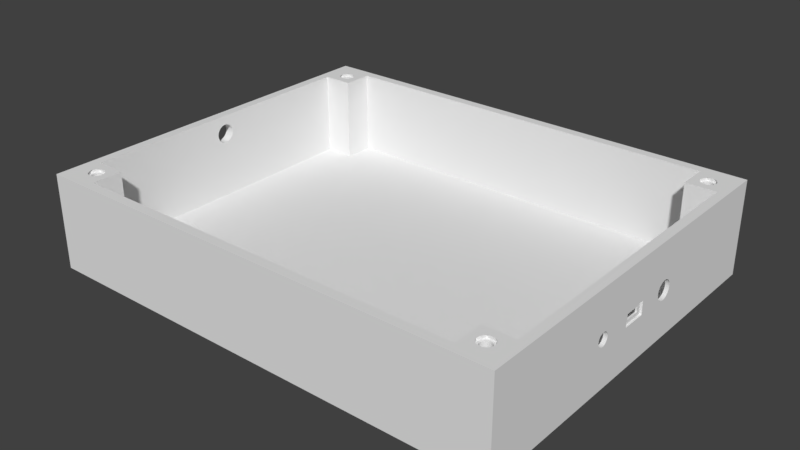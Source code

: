 # Source: body.blend  (saved by Blender 2.77.0; exported with 4.5.12 LTS)
import bpy
from mathutils import Matrix  # noqa: F401  (used for matrix-valued properties, if any)

bpy.ops.wm.read_factory_settings(use_empty=True)
scene = bpy.context.scene
scene.name = 'Scene'

# ---- collections
col_collection_1 = bpy.data.collections.new('Collection 1'); scene.collection.children.link(col_collection_1)

# ---- world
world_world = bpy.data.worlds.new('World'); scene.world = world_world
world_world.color = (0.05088, 0.05088, 0.05088)
world_world.use_sun_shadow = False
world_world.sun_shadow_jitter_overblur = 0.0
world_world.cycles.sampling_method = 'MANUAL'

# ---- meshes
me_cube_012 = bpy.data.meshes.new('Cube.012')
me_cube_012.from_pydata([(0.1167, 0.3221, 0.9276), (0.06706, 0.3371, -1.0), (0.06706, 0.3371, 0.9276), (0.05925, 0.3379, 0.9276), (0.2194, 0.2625, 0.9276), (0.1315, 0.3176, -1.0), (0.1315, 0.3176, 0.9276), (0.3437, 0.0009153, 0.9276), (-0.2858, -0.191, 0.9276), (-0.2858, -0.191, -1.0), (-0.2431, -0.2431, 0.9276), (-0.2626, -0.2193, 0.9276), (-0.2431, -0.2431, -1.0), (0.338, -0.05871, 0.9276), (0.3371, -0.06706, 0.9276), (0.3371, -0.06706, -1.0), (-0.2205, -0.2616, 0.9276), (-0.2968, -0.1704, 0.9276), (-0.191, -0.2858, 0.9276), (-0.191, -0.2858, -1.0), (-0.1315, -0.3176, 0.9276), (-0.1717, -0.2961, 0.9276), (-0.1315, -0.3176, -1.0), (0.1714, -0.2963, 0.9276), (0.191, -0.2858, 0.9276), (0.191, -0.2858, -1.0), (0.3371, 0.06706, 0.9276), (0.3378, 0.06051, 0.9276), (0.3371, 0.06706, -1.0), (0.06706, -0.3371, 0.9276), (0.06706, -0.3371, -1.0), (0.1173, -0.3219, 0.9276), (0.1315, -0.3176, 0.9276), (0.1315, -0.3176, -1.0), (0.3176, 0.1315, 0.9276), (0.3217, 0.1181, 0.9276), (0.3176, 0.1315, -1.0), (0.3438, -3.985e-08, 0.9276), (0.3438, -3.985e-08, -1.0), (-0.3371, -0.06706, 0.9276), (-0.3371, -0.06706, -1.0), (-0.3176, -0.1315, 0.9276), (-0.3222, -0.1163, 0.9276), (-0.3176, -0.1315, -1.0), (-0.3438, 2.661e-07, -1.0), (0.175, 0.4822, 0.9968), (0.2777, 0.4822, 0.989), (0.08468, 0.4822, 0.989), (-0.0001724, 0.4822, 0.989), (0.175, 0.4822, 0.989), (0.08468, 0.4822, 0.9657), (-0.0001724, 0.4822, 0.9657), (0.175, 0.4822, 0.9657), (0.2777, 0.4822, 0.9657), (-0.0001724, 0.4734, 0.9276), (0.08188, 0.4662, 0.9276), (0.1614, 0.4449, 0.9276), (0.2361, 0.4101, 0.9276), (-0.0001724, 0.4822, 0.9292), (0.08468, 0.4822, 0.9305), (0.175, 0.4822, 0.9346), (0.2777, 0.4822, 0.9424), (-0.0001724, 0.4822, 0.9424), (0.08468, 0.4822, 0.9424), (0.175, 0.4822, 0.9424), (-0.3438, 2.661e-07, 0.9276), (-0.1753, 0.4822, 0.9968), (-0.278, 0.4822, 0.989), (-0.08503, 0.4822, 0.989), (-0.1753, 0.4822, 0.989), (-0.08503, 0.4822, 0.9657), (-0.1753, 0.4822, 0.9657), (-0.278, 0.4822, 0.9657), (-0.08222, 0.4662, 0.9276), (-0.1618, 0.4449, 0.9276), (-0.2364, 0.4101, 0.9276), (-0.08503, 0.4822, 0.9305), (-0.1753, 0.4822, 0.9346), (-0.278, 0.4822, 0.9424), (-0.08503, 0.4822, 0.9424), (-0.1753, 0.4822, 0.9424), (0.191, 0.2858, 0.9276), (0.191, 0.2858, -1.0), (-3.015e-08, 0.3437, -1.0), (-0.3294, 0.3932, 0.9968), (-0.3745, 0.315, 0.989), (-0.4169, 0.2415, 0.989), (-0.3294, 0.3932, 0.989), (-0.3745, 0.315, 0.9657), (-0.4169, 0.2415, 0.9657), (-0.3294, 0.3932, 0.9657), (-0.4094, 0.2372, 0.9276), (-0.3621, 0.3046, 0.9276), (-0.3039, 0.3629, 0.9276), (-0.4169, 0.2415, 0.9292), (-0.3745, 0.315, 0.9305), (-0.3294, 0.3932, 0.9346), (-0.4169, 0.2415, 0.9424), (-0.3745, 0.315, 0.9424), (-0.3294, 0.3932, 0.9424), (-3.015e-08, 0.3437, 0.9276), (-0.5045, 0.08985, 0.9968), (-0.5559, 0.0009152, 0.989), (-0.4594, 0.1681, 0.989), (-0.5045, 0.08985, 0.989), (-0.4594, 0.1681, 0.9657), (-0.5045, 0.08985, 0.9657), (-0.5559, 0.0009152, 0.9657), (-0.4442, 0.1625, 0.9276), (-0.4655, 0.08296, 0.9276), (-0.4727, 0.0009152, 0.9276), (-0.4594, 0.1681, 0.9305), (-0.5045, 0.08985, 0.9346), (-0.5559, 0.0009152, 0.9424), (-0.4594, 0.1681, 0.9424), (-0.5045, 0.08985, 0.9424), (-0.5045, -0.08802, 0.9968), (-0.4594, -0.1662, 0.989), (-0.4169, -0.2397, 0.989), (-0.5045, -0.08802, 0.989), (-0.4594, -0.1662, 0.9657), (-0.4169, -0.2397, 0.9657), (-0.5045, -0.08802, 0.9657), (-0.4094, -0.2353, 0.9276), (-0.4442, -0.1607, 0.9276), (-0.4655, -0.08113, 0.9276), (-0.4169, -0.2397, 0.9292), (-0.4594, -0.1662, 0.9305), (-0.5045, -0.08802, 0.9346), (-0.4169, -0.2397, 0.9424), (-0.4594, -0.1662, 0.9424), (-0.5045, -0.08802, 0.9424), (-0.3294, -0.3914, 0.9968), (-0.278, -0.4803, 0.989), (-0.3745, -0.3132, 0.989), (-0.3294, -0.3914, 0.989), (-0.3745, -0.3132, 0.9657), (-0.3294, -0.3914, 0.9657), (-0.278, -0.4803, 0.9657), (-0.3621, -0.3028, 0.9276), (-0.3039, -0.361, 0.9276), (-0.2364, -0.4083, 0.9276), (-0.3745, -0.3132, 0.9305), (-0.3294, -0.3914, 0.9346), (-0.278, -0.4803, 0.9424), (-0.3745, -0.3132, 0.9424), (-0.3294, -0.3914, 0.9424), (-0.1753, -0.4803, 0.9968), (-0.08503, -0.4803, 0.989), (-0.0001724, -0.4803, 0.989), (-0.1753, -0.4803, 0.989), (-0.08503, -0.4803, 0.9657), (-0.0001724, -0.4803, 0.9657), (-0.1753, -0.4803, 0.9657), (-0.0001724, -0.4716, 0.9276), (-0.08222, -0.4644, 0.9276), (-0.1618, -0.4431, 0.9276), (-0.0001724, -0.4803, 0.9292), (-0.08503, -0.4803, 0.9305), (-0.1753, -0.4803, 0.9346), (-0.0001724, -0.4803, 0.9424), (-0.08503, -0.4803, 0.9424), (-0.1753, -0.4803, 0.9424), (0.175, -0.4803, 0.9968), (0.2777, -0.4803, 0.989), (0.08468, -0.4803, 0.989), (0.175, -0.4803, 0.989), (0.08468, -0.4803, 0.9657), (0.175, -0.4803, 0.9657), (0.2777, -0.4803, 0.9657), (0.08188, -0.4644, 0.9276), (0.1614, -0.4431, 0.9276), (0.2361, -0.4083, 0.9276), (0.08468, -0.4803, 0.9305), (0.175, -0.4803, 0.9346), (0.2777, -0.4803, 0.9424), (0.08468, -0.4803, 0.9424), (0.175, -0.4803, 0.9424), (0.329, -0.3914, 0.9968), (0.3742, -0.3132, 0.989), (0.4166, -0.2397, 0.989), (0.329, -0.3914, 0.989), (0.3742, -0.3132, 0.9657), (0.4166, -0.2397, 0.9657), (0.329, -0.3914, 0.9657), (0.409, -0.2353, 0.9276), (0.3618, -0.3028, 0.9276), (0.3035, -0.361, 0.9276), (0.4166, -0.2397, 0.9292), (0.3742, -0.3132, 0.9305), (0.329, -0.3914, 0.9346), (0.4166, -0.2397, 0.9424), (0.3742, -0.3132, 0.9424), (0.329, -0.3914, 0.9424), (0.5042, -0.08802, 0.9968), (0.5555, 0.0009153, 0.989), (0.459, -0.1662, 0.989), (0.5042, -0.08802, 0.989), (0.459, -0.1662, 0.9657), (0.5042, -0.08802, 0.9657), (0.5555, 0.0009153, 0.9657), (0.4438, -0.1607, 0.9276), (0.4651, -0.08113, 0.9276), (0.4723, 0.0009154, 0.9276), (0.459, -0.1662, 0.9305), (0.5042, -0.08802, 0.9346), (0.5555, 0.0009153, 0.9424), (0.459, -0.1662, 0.9424), (0.5042, -0.08802, 0.9424), (0.5042, 0.08985, 0.9968), (0.459, 0.1681, 0.989), (0.4166, 0.2415, 0.989), (0.5042, 0.08985, 0.989), (0.459, 0.1681, 0.9657), (0.4166, 0.2415, 0.9657), (0.5042, 0.08985, 0.9657), (0.409, 0.2372, 0.9276), (0.4438, 0.1625, 0.9276), (0.4651, 0.08296, 0.9276), (0.4166, 0.2415, 0.9292), (0.459, 0.1681, 0.9305), (0.5042, 0.08985, 0.9346), (0.4166, 0.2415, 0.9424), (0.459, 0.1681, 0.9424), (0.5042, 0.08985, 0.9424), (0.329, 0.3932, 0.9968), (0.3742, 0.315, 0.989), (0.329, 0.3932, 0.989), (0.3742, 0.315, 0.9657), (0.329, 0.3932, 0.9657), (0.3618, 0.3046, 0.9276), (0.3035, 0.3629, 0.9276), (0.3742, 0.315, 0.9305), (0.329, 0.3932, 0.9346), (0.3742, 0.315, 0.9424), (0.329, 0.3932, 0.9424), (-1.0, -1.0, -1.0), (-1.0, -1.0, 1.0), (-1.0, 1.0, -1.0), (-1.0, 1.0, 1.0), (1.0, -1.0, -1.0), (1.0, -1.0, 1.0), (1.0, 1.0, -1.0), (1.0, 1.0, 1.0), (-0.2472, 0.4287, 1.0), (0.2858, 0.191, -1.0), (-0.3177, 0.3793, 1.0), (-0.3643, 0.3327, 1.0), (-0.3745, 0.315, 1.0), (-0.4169, 0.2415, 1.0), (0.2858, 0.191, 0.9276), (-0.4594, 0.1681, 1.0), (-0.4696, 0.1504, 1.0), (-0.4866, 0.08669, 1.0), (0.296, 0.1719, 0.9276), (0.1706, 0.2967, 0.9276), (-0.4941, 0.0009152, 1.0), (0.2431, 0.2431, -1.0), (0.2431, 0.2431, 0.9276), (0.2616, 0.2205, 0.9276), (-0.4866, -0.08486, 1.0), (-0.06706, -0.3371, -1.0), (-0.4696, -0.1486, 1.0), (-0.4594, -0.1662, 1.0), (-0.4169, -0.2397, 1.0), (-0.06706, -0.3371, 0.9276), (-0.3745, -0.3132, 1.0), (-0.3643, -0.3309, 1.0), (-0.3177, -0.3775, 1.0), (-0.1176, -0.3218, 0.9276), (-0.2472, -0.4269, 1.0), (-0.08503, 0.4822, 1.0), (-0.1054, 0.4822, 1.0), (-0.3371, 0.06706, -1.0), (-0.1691, 0.4651, 1.0), (-0.3371, 0.06706, 0.9276), (-0.3378, 0.06045, 0.9276), (-0.3437, 0.0009152, 0.9276), (-0.191, 0.2858, -1.0), (-0.191, 0.2858, 0.9276), (-0.2431, 0.2431, -1.0), (-0.2196, 0.2624, 0.9276), (-0.1691, -0.4633, 1.0), (-0.1054, -0.4803, 1.0), (-0.08503, -0.4803, 1.0), (-0.2431, 0.2431, 0.9276), (-0.0001724, 0.4822, 1.0), (-0.338, -0.05865, 0.9276), (-0.3176, 0.1315, -1.0), (-0.3176, 0.1315, 0.9276), (-0.0001724, -0.4803, 1.0), (0.08468, 0.4822, 1.0), (0.1051, 0.4822, 1.0), (0.1688, 0.4651, 1.0), (-0.3217, 0.1179, 0.9276), (-0.06706, 0.3371, -1.0), (-0.05959, 0.3379, 0.9276), (-0.06706, 0.3371, 0.9276), (-0.0001724, 0.3437, 0.9276), (0.05957, -0.3379, 0.9276), (0.1688, -0.4633, 1.0), (0.1051, -0.4803, 1.0), (0.08468, -0.4803, 1.0), (-1.422e-07, -0.3438, -1.0), (-1.422e-07, -0.3438, 0.9276), (0.2431, -0.2431, -1.0), (0.2431, -0.2431, 0.9276), (0.2858, -0.191, -1.0), (0.2858, -0.191, 0.9276), (0.2624, -0.2195, 0.9276), (0.2468, 0.4287, 1.0), (0.3173, 0.3793, 1.0), (-0.05991, -0.3378, 0.9276), (0.364, 0.3327, 1.0), (0.3742, 0.315, 1.0), (0.3742, -0.3132, 1.0), (0.364, -0.3309, 1.0), (0.3173, -0.3775, 1.0), (0.2468, -0.4269, 1.0), (0.4166, 0.2415, 1.0), (0.459, 0.1681, 1.0), (-0.0001724, -0.3437, 0.9276), (0.459, -0.1662, 1.0), (0.4166, -0.2397, 1.0), (0.2203, -0.2618, 0.9276), (0.4692, 0.1504, 1.0), (0.4863, 0.08669, 1.0), (0.4938, 0.0009153, 1.0), (0.4863, -0.08486, 1.0), (-0.2858, 0.191, -1.0), (-0.2617, 0.2204, 0.9276), (0.4692, -0.1486, 1.0), (-0.2858, 0.191, 0.9276), (0.3176, -0.1315, -1.0), (0.3176, -0.1315, 0.9276), (0.2968, -0.1705, 0.9276), (-0.2961, 0.1718, 0.9276), (0.3222, -0.1164, 0.9276), (-0.1315, 0.3176, -1.0), (-0.1315, 0.3176, 0.9276), (-0.1709, 0.2966, 0.9276), (-0.117, 0.322, 0.9276)], [], [(255, 81, 4, 231, 57), (295, 297, 341, 339, 338), (324, 24, 23, 172, 187), (240, 38, 28, 36, 245, 257, 82, 5, 1, 83, 295, 338, 278, 280, 329, 288, 273, 44, 238, 242), (305, 306, 309, 308, 307), (338, 339, 340, 279, 278), (16, 10, 11, 139, 140), (11, 8, 17, 123, 139), (25, 24, 324, 306, 305), (337, 334, 335, 185, 201), (273, 275, 276, 277, 65, 44), (307, 308, 335, 334, 333), (3, 2, 0, 56, 55), (278, 279, 281, 285, 280), (17, 41, 42, 124, 123), (335, 308, 309, 186, 185), (277, 276, 109, 110), (40, 39, 42, 41, 43), (329, 332, 336, 289, 288), (23, 32, 31, 171, 172), (312, 265, 269, 156, 155), (4, 258, 259, 230, 231), (294, 289, 336, 91, 108), (82, 81, 255, 6, 5), (12, 10, 16, 18, 19), (288, 289, 294, 275, 273), (287, 65, 277, 110, 125), (257, 258, 4, 81, 82), (45, 292, 291, 47, 49), (46, 45, 49), (47, 48, 51, 50), (49, 47, 50, 52), (46, 49, 52, 53), (54, 55, 59, 58), (55, 56, 60, 59), (56, 57, 61, 60), (58, 59, 63, 62), (59, 60, 64, 63), (60, 61, 64), (62, 63, 50, 51), (63, 64, 52, 50), (64, 61, 53, 52), (321, 312, 155, 154), (280, 285, 330, 332, 329), (35, 26, 27, 218, 217), (66, 67, 69), (48, 68, 70, 51), (68, 69, 71, 70), (69, 67, 72, 71), (73, 54, 58, 76), (74, 73, 76, 77), (75, 74, 77, 78), (76, 58, 62, 79), (77, 76, 79, 80), (78, 77, 80), (79, 62, 51, 70), (80, 79, 70, 71), (78, 80, 71, 72), (13, 14, 337, 201, 202), (254, 34, 35, 217, 216), (333, 334, 337, 14, 15), (281, 279, 340, 75, 93), (84, 247, 248, 85, 87), (67, 84, 87), (85, 86, 89, 88), (87, 85, 88, 90), (67, 87, 90, 72), (91, 92, 95, 94), (92, 93, 96, 95), (93, 75, 78, 96), (94, 95, 98, 97), (95, 96, 99, 98), (96, 78, 99), (97, 98, 88, 89), (98, 99, 90, 88), (99, 78, 72, 90), (30, 29, 31, 32, 33), (38, 37, 7, 27, 26, 28), (101, 102, 104), (86, 103, 105, 89), (103, 104, 106, 105), (104, 102, 107, 106), (108, 91, 94, 111), (109, 108, 111, 112), (110, 109, 112, 113), (111, 94, 97, 114), (112, 111, 114, 115), (113, 112, 115), (114, 97, 89, 105), (115, 114, 105, 106), (113, 115, 106, 107), (42, 39, 287, 125, 124), (245, 250, 259, 258, 257), (296, 298, 54, 73), (1, 2, 3, 100, 83), (116, 262, 263, 117, 119), (102, 116, 119), (117, 118, 121, 120), (119, 117, 120, 122), (102, 119, 122, 107), (123, 124, 127, 126), (124, 125, 128, 127), (125, 110, 113, 128), (126, 127, 130, 129), (127, 128, 131, 130), (128, 113, 131), (129, 130, 120, 121), (130, 131, 122, 120), (131, 113, 107, 122), (36, 34, 254, 250, 245), (83, 100, 298, 296, 297, 295), (336, 332, 330, 92, 91), (132, 133, 135), (118, 134, 136, 121), (134, 135, 137, 136), (135, 133, 138, 137), (139, 123, 126, 142), (140, 139, 142, 143), (141, 140, 143, 144), (142, 126, 129, 145), (143, 142, 145, 146), (144, 143, 146), (145, 129, 121, 136), (146, 145, 136, 137), (144, 146, 137, 138), (21, 18, 16, 140, 141), (7, 37, 13, 202, 203), (276, 275, 294, 108, 109), (261, 265, 312, 321, 304, 303), (147, 283, 284, 148, 150), (133, 147, 150), (148, 149, 152, 151), (150, 148, 151, 153), (133, 150, 153, 138), (154, 155, 158, 157), (155, 156, 159, 158), (156, 141, 144, 159), (157, 158, 161, 160), (158, 159, 162, 161), (159, 144, 162), (160, 161, 151, 152), (161, 162, 153, 151), (162, 144, 138, 153), (298, 100, 3, 55, 54), (0, 6, 255, 57, 56), (28, 26, 35, 34, 36), (5, 6, 0, 2, 1), (163, 164, 166), (149, 165, 167, 152), (165, 166, 168, 167), (166, 164, 169, 168), (170, 154, 157, 173), (171, 170, 173, 174), (172, 171, 174, 175), (173, 157, 160, 176), (174, 173, 176, 177), (175, 174, 177), (176, 160, 152, 167), (177, 176, 167, 168), (175, 177, 168, 169), (340, 339, 341, 74, 75), (19, 18, 21, 20, 22), (299, 304, 321, 154, 170), (178, 316, 315, 179, 181), (164, 178, 181), (179, 180, 183, 182), (181, 179, 182, 184), (164, 181, 184, 169), (185, 186, 189, 188), (186, 187, 190, 189), (187, 172, 175, 190), (188, 189, 192, 191), (189, 190, 193, 192), (190, 175, 193), (191, 192, 182, 183), (192, 193, 184, 182), (193, 175, 169, 184), (43, 41, 17, 8, 9), (269, 20, 21, 141, 156), (44, 65, 287, 39, 40), (194, 195, 197), (180, 196, 198, 183), (196, 197, 199, 198), (197, 195, 200, 199), (201, 185, 188, 204), (202, 201, 204, 205), (203, 202, 205, 206), (204, 188, 191, 207), (205, 204, 207, 208), (206, 205, 208), (207, 191, 183, 198), (208, 207, 198, 199), (206, 208, 199, 200), (33, 32, 23, 24, 25), (330, 285, 281, 93, 92), (27, 7, 203, 218), (209, 325, 320, 210, 212), (195, 209, 212), (210, 211, 214, 213), (212, 210, 213, 215), (195, 212, 215, 200), (216, 217, 220, 219), (217, 218, 221, 220), (218, 203, 206, 221), (219, 220, 223, 222), (220, 221, 224, 223), (221, 206, 224), (222, 223, 213, 214), (223, 224, 215, 213), (224, 206, 200, 215), (15, 14, 13, 37, 38), (22, 20, 269, 265, 261), (309, 306, 324, 187, 186), (225, 46, 227), (211, 226, 228, 214), (226, 227, 229, 228), (227, 46, 53, 229), (230, 216, 219, 232), (231, 230, 232, 233), (57, 231, 233, 61), (232, 219, 222, 234), (233, 232, 234, 235), (61, 233, 235), (234, 222, 214, 228), (235, 234, 228, 229), (61, 235, 229, 53), (237, 239, 238, 236), (239, 243, 242, 238), (243, 241, 240, 242), (241, 237, 236, 240), (236, 238, 44, 40, 43, 9, 12, 19, 22, 261, 303, 30, 33, 25, 305, 307, 333, 15, 38, 240), (241, 243, 327, 328, 331, 322, 323, 315, 316, 317, 318, 300, 301, 302, 290, 284, 283, 282, 270, 268, 267, 266, 264, 263, 262, 260, 256, 239, 237), (239, 256, 253, 252, 251, 249, 248, 247, 246, 244, 274, 272, 271, 286, 291, 292, 293, 310, 311, 313, 314, 319, 320, 325, 326, 327, 243), (341, 297, 296, 73, 74), (31, 29, 299, 170, 171), (271, 68, 48, 286), (300, 163, 301), (268, 132, 267), (322, 196, 180, 323), (253, 101, 252), (301, 163, 166, 165, 302), (259, 250, 254, 216, 230), (303, 304, 299, 29, 30), (318, 164, 163, 300), (251, 103, 86, 249), (270, 133, 132, 268), (313, 225, 227, 226, 314), (327, 195, 194, 328), (293, 45, 46, 310), (283, 147, 282), (249, 86, 85, 248), (316, 178, 317), (331, 194, 197, 196, 322), (323, 180, 179, 315), (286, 48, 47, 291), (328, 194, 331), (260, 116, 102, 256), (310, 46, 225, 311), (274, 66, 272), (302, 165, 149, 290), (256, 102, 101, 253), (292, 45, 293), (314, 226, 211, 319), (272, 66, 69, 68, 271), (326, 209, 195, 327), (325, 209, 326), (262, 116, 260), (9, 8, 11, 10, 12), (311, 225, 313), (246, 84, 67, 244), (317, 178, 164, 318), (264, 118, 117, 263), (290, 149, 148, 284), (247, 84, 246), (244, 67, 66, 274), (252, 101, 104, 103, 251), (266, 134, 118, 264), (267, 132, 135, 134, 266), (319, 211, 210, 320), (282, 147, 133, 270)])
me_cube_012.use_remesh_preserve_volume = False
me_cube_012.use_remesh_preserve_attributes = False
me_cube_012.use_mirror_vertex_groups = False
me_cube_012.update()
me_cube_011 = bpy.data.meshes.new('Cube.011')
me_cube_011.from_pydata([(0.1167, 0.3221, 0.9276), (0.06706, 0.3371, -1.0), (0.06706, 0.3371, 0.9276), (0.05925, 0.3379, 0.9276), (0.2194, 0.2625, 0.9276), (0.1315, 0.3176, -1.0), (0.1315, 0.3176, 0.9276), (0.3437, 0.0009153, 0.9276), (-0.2858, -0.191, 0.9276), (-0.2858, -0.191, -1.0), (-0.2431, -0.2431, 0.9276), (-0.2626, -0.2193, 0.9276), (-0.2431, -0.2431, -1.0), (0.338, -0.05871, 0.9276), (0.3371, -0.06706, 0.9276), (0.3371, -0.06706, -1.0), (-0.2205, -0.2616, 0.9276), (-0.2968, -0.1704, 0.9276), (-0.191, -0.2858, 0.9276), (-0.191, -0.2858, -1.0), (-0.1315, -0.3176, 0.9276), (-0.1717, -0.2961, 0.9276), (-0.1315, -0.3176, -1.0), (0.1714, -0.2963, 0.9276), (0.191, -0.2858, 0.9276), (0.191, -0.2858, -1.0), (0.3371, 0.06706, 0.9276), (0.3378, 0.06051, 0.9276), (0.3371, 0.06706, -1.0), (0.06706, -0.3371, 0.9276), (0.06706, -0.3371, -1.0), (0.1173, -0.3219, 0.9276), (0.1315, -0.3176, 0.9276), (0.1315, -0.3176, -1.0), (0.3176, 0.1315, 0.9276), (0.3217, 0.1181, 0.9276), (0.3176, 0.1315, -1.0), (0.3438, -3.985e-08, 0.9276), (0.3438, -3.985e-08, -1.0), (-0.3371, -0.06706, 0.9276), (-0.3371, -0.06706, -1.0), (-0.3176, -0.1315, 0.9276), (-0.3222, -0.1163, 0.9276), (-0.3176, -0.1315, -1.0), (-0.3438, 2.661e-07, -1.0), (0.175, 0.4822, 0.9968), (0.2777, 0.4822, 0.989), (0.08468, 0.4822, 0.989), (-0.0001724, 0.4822, 0.989), (0.175, 0.4822, 0.989), (0.08468, 0.4822, 0.9657), (-0.0001724, 0.4822, 0.9657), (0.175, 0.4822, 0.9657), (0.2777, 0.4822, 0.9657), (-0.0001724, 0.4734, 0.9276), (0.08188, 0.4662, 0.9276), (0.1614, 0.4449, 0.9276), (0.2361, 0.4101, 0.9276), (-0.0001724, 0.4822, 0.9292), (0.08468, 0.4822, 0.9305), (0.175, 0.4822, 0.9346), (0.2777, 0.4822, 0.9424), (-0.0001724, 0.4822, 0.9424), (0.08468, 0.4822, 0.9424), (0.175, 0.4822, 0.9424), (-0.3438, 2.661e-07, 0.9276), (-0.1753, 0.4822, 0.9968), (-0.278, 0.4822, 0.989), (-0.08503, 0.4822, 0.989), (-0.1753, 0.4822, 0.989), (-0.08503, 0.4822, 0.9657), (-0.1753, 0.4822, 0.9657), (-0.278, 0.4822, 0.9657), (-0.08222, 0.4662, 0.9276), (-0.1618, 0.4449, 0.9276), (-0.2364, 0.4101, 0.9276), (-0.08503, 0.4822, 0.9305), (-0.1753, 0.4822, 0.9346), (-0.278, 0.4822, 0.9424), (-0.08503, 0.4822, 0.9424), (-0.1753, 0.4822, 0.9424), (0.191, 0.2858, 0.9276), (0.191, 0.2858, -1.0), (-3.015e-08, 0.3437, -1.0), (-0.3294, 0.3932, 0.9968), (-0.3745, 0.315, 0.989), (-0.4169, 0.2415, 0.989), (-0.3294, 0.3932, 0.989), (-0.3745, 0.315, 0.9657), (-0.4169, 0.2415, 0.9657), (-0.3294, 0.3932, 0.9657), (-0.4094, 0.2372, 0.9276), (-0.3621, 0.3046, 0.9276), (-0.3039, 0.3629, 0.9276), (-0.4169, 0.2415, 0.9292), (-0.3745, 0.315, 0.9305), (-0.3294, 0.3932, 0.9346), (-0.4169, 0.2415, 0.9424), (-0.3745, 0.315, 0.9424), (-0.3294, 0.3932, 0.9424), (-3.015e-08, 0.3437, 0.9276), (-0.5045, 0.08985, 0.9968), (-0.5559, 0.0009152, 0.989), (-0.4594, 0.1681, 0.989), (-0.5045, 0.08985, 0.989), (-0.4594, 0.1681, 0.9657), (-0.5045, 0.08985, 0.9657), (-0.5559, 0.0009152, 0.9657), (-0.4442, 0.1625, 0.9276), (-0.4655, 0.08296, 0.9276), (-0.4727, 0.0009152, 0.9276), (-0.4594, 0.1681, 0.9305), (-0.5045, 0.08985, 0.9346), (-0.5559, 0.0009152, 0.9424), (-0.4594, 0.1681, 0.9424), (-0.5045, 0.08985, 0.9424), (-0.5045, -0.08802, 0.9968), (-0.4594, -0.1662, 0.989), (-0.4169, -0.2397, 0.989), (-0.5045, -0.08802, 0.989), (-0.4594, -0.1662, 0.9657), (-0.4169, -0.2397, 0.9657), (-0.5045, -0.08802, 0.9657), (-0.4094, -0.2353, 0.9276), (-0.4442, -0.1607, 0.9276), (-0.4655, -0.08113, 0.9276), (-0.4169, -0.2397, 0.9292), (-0.4594, -0.1662, 0.9305), (-0.5045, -0.08802, 0.9346), (-0.4169, -0.2397, 0.9424), (-0.4594, -0.1662, 0.9424), (-0.5045, -0.08802, 0.9424), (-0.3294, -0.3914, 0.9968), (-0.278, -0.4803, 0.989), (-0.3745, -0.3132, 0.989), (-0.3294, -0.3914, 0.989), (-0.3745, -0.3132, 0.9657), (-0.3294, -0.3914, 0.9657), (-0.278, -0.4803, 0.9657), (-0.3621, -0.3028, 0.9276), (-0.3039, -0.361, 0.9276), (-0.2364, -0.4083, 0.9276), (-0.3745, -0.3132, 0.9305), (-0.3294, -0.3914, 0.9346), (-0.278, -0.4803, 0.9424), (-0.3745, -0.3132, 0.9424), (-0.3294, -0.3914, 0.9424), (-0.1753, -0.4803, 0.9968), (-0.08503, -0.4803, 0.989), (-0.0001724, -0.4803, 0.989), (-0.1753, -0.4803, 0.989), (-0.08503, -0.4803, 0.9657), (-0.0001724, -0.4803, 0.9657), (-0.1753, -0.4803, 0.9657), (-0.0001724, -0.4716, 0.9276), (-0.08222, -0.4644, 0.9276), (-0.1618, -0.4431, 0.9276), (-0.0001724, -0.4803, 0.9292), (-0.08503, -0.4803, 0.9305), (-0.1753, -0.4803, 0.9346), (-0.0001724, -0.4803, 0.9424), (-0.08503, -0.4803, 0.9424), (-0.1753, -0.4803, 0.9424), (0.175, -0.4803, 0.9968), (0.2777, -0.4803, 0.989), (0.08468, -0.4803, 0.989), (0.175, -0.4803, 0.989), (0.08468, -0.4803, 0.9657), (0.175, -0.4803, 0.9657), (0.2777, -0.4803, 0.9657), (0.08188, -0.4644, 0.9276), (0.1614, -0.4431, 0.9276), (0.2361, -0.4083, 0.9276), (0.08468, -0.4803, 0.9305), (0.175, -0.4803, 0.9346), (0.2777, -0.4803, 0.9424), (0.08468, -0.4803, 0.9424), (0.175, -0.4803, 0.9424), (0.329, -0.3914, 0.9968), (0.3742, -0.3132, 0.989), (0.4166, -0.2397, 0.989), (0.329, -0.3914, 0.989), (0.3742, -0.3132, 0.9657), (0.4166, -0.2397, 0.9657), (0.329, -0.3914, 0.9657), (0.409, -0.2353, 0.9276), (0.3618, -0.3028, 0.9276), (0.3035, -0.361, 0.9276), (0.4166, -0.2397, 0.9292), (0.3742, -0.3132, 0.9305), (0.329, -0.3914, 0.9346), (0.4166, -0.2397, 0.9424), (0.3742, -0.3132, 0.9424), (0.329, -0.3914, 0.9424), (0.5042, -0.08802, 0.9968), (0.5555, 0.0009153, 0.989), (0.459, -0.1662, 0.989), (0.5042, -0.08802, 0.989), (0.459, -0.1662, 0.9657), (0.5042, -0.08802, 0.9657), (0.5555, 0.0009153, 0.9657), (0.4438, -0.1607, 0.9276), (0.4651, -0.08113, 0.9276), (0.4723, 0.0009154, 0.9276), (0.459, -0.1662, 0.9305), (0.5042, -0.08802, 0.9346), (0.5555, 0.0009153, 0.9424), (0.459, -0.1662, 0.9424), (0.5042, -0.08802, 0.9424), (0.5042, 0.08985, 0.9968), (0.459, 0.1681, 0.989), (0.4166, 0.2415, 0.989), (0.5042, 0.08985, 0.989), (0.459, 0.1681, 0.9657), (0.4166, 0.2415, 0.9657), (0.5042, 0.08985, 0.9657), (0.409, 0.2372, 0.9276), (0.4438, 0.1625, 0.9276), (0.4651, 0.08296, 0.9276), (0.4166, 0.2415, 0.9292), (0.459, 0.1681, 0.9305), (0.5042, 0.08985, 0.9346), (0.4166, 0.2415, 0.9424), (0.459, 0.1681, 0.9424), (0.5042, 0.08985, 0.9424), (0.329, 0.3932, 0.9968), (0.3742, 0.315, 0.989), (0.329, 0.3932, 0.989), (0.3742, 0.315, 0.9657), (0.329, 0.3932, 0.9657), (0.3618, 0.3046, 0.9276), (0.3035, 0.3629, 0.9276), (0.3742, 0.315, 0.9305), (0.329, 0.3932, 0.9346), (0.3742, 0.315, 0.9424), (0.329, 0.3932, 0.9424), (-1.0, -1.0, -1.0), (-1.0, -1.0, 1.0), (-1.0, 1.0, -1.0), (-1.0, 1.0, 1.0), (1.0, -1.0, -1.0), (1.0, -1.0, 1.0), (1.0, 1.0, -1.0), (1.0, 1.0, 1.0), (-0.2472, 0.4287, 1.0), (0.2858, 0.191, -1.0), (-0.3177, 0.3793, 1.0), (-0.3643, 0.3327, 1.0), (-0.3745, 0.315, 1.0), (-0.4169, 0.2415, 1.0), (0.2858, 0.191, 0.9276), (-0.4594, 0.1681, 1.0), (-0.4696, 0.1504, 1.0), (-0.4866, 0.08669, 1.0), (0.296, 0.1719, 0.9276), (0.1706, 0.2967, 0.9276), (-0.4941, 0.0009152, 1.0), (0.2431, 0.2431, -1.0), (0.2431, 0.2431, 0.9276), (0.2616, 0.2205, 0.9276), (-0.4866, -0.08486, 1.0), (-0.06706, -0.3371, -1.0), (-0.4696, -0.1486, 1.0), (-0.4594, -0.1662, 1.0), (-0.4169, -0.2397, 1.0), (-0.06706, -0.3371, 0.9276), (-0.3745, -0.3132, 1.0), (-0.3643, -0.3309, 1.0), (-0.3177, -0.3775, 1.0), (-0.1176, -0.3218, 0.9276), (-0.2472, -0.4269, 1.0), (-0.08503, 0.4822, 1.0), (-0.1054, 0.4822, 1.0), (-0.3371, 0.06706, -1.0), (-0.1691, 0.4651, 1.0), (-0.3371, 0.06706, 0.9276), (-0.3378, 0.06045, 0.9276), (-0.3437, 0.0009152, 0.9276), (-0.191, 0.2858, -1.0), (-0.191, 0.2858, 0.9276), (-0.2431, 0.2431, -1.0), (-0.2196, 0.2624, 0.9276), (-0.1691, -0.4633, 1.0), (-0.1054, -0.4803, 1.0), (-0.08503, -0.4803, 1.0), (-0.2431, 0.2431, 0.9276), (-0.0001724, 0.4822, 1.0), (-0.338, -0.05865, 0.9276), (-0.3176, 0.1315, -1.0), (-0.3176, 0.1315, 0.9276), (-0.0001724, -0.4803, 1.0), (0.08468, 0.4822, 1.0), (0.1051, 0.4822, 1.0), (0.1688, 0.4651, 1.0), (-0.3217, 0.1179, 0.9276), (-0.06706, 0.3371, -1.0), (-0.05959, 0.3379, 0.9276), (-0.06706, 0.3371, 0.9276), (-0.0001724, 0.3437, 0.9276), (0.05957, -0.3379, 0.9276), (0.1688, -0.4633, 1.0), (0.1051, -0.4803, 1.0), (0.08468, -0.4803, 1.0), (-1.422e-07, -0.3438, -1.0), (-1.422e-07, -0.3438, 0.9276), (0.2431, -0.2431, -1.0), (0.2431, -0.2431, 0.9276), (0.2858, -0.191, -1.0), (0.2858, -0.191, 0.9276), (0.2624, -0.2195, 0.9276), (0.2468, 0.4287, 1.0), (0.3173, 0.3793, 1.0), (-0.05991, -0.3378, 0.9276), (0.364, 0.3327, 1.0), (0.3742, 0.315, 1.0), (0.3742, -0.3132, 1.0), (0.364, -0.3309, 1.0), (0.3173, -0.3775, 1.0), (0.2468, -0.4269, 1.0), (0.4166, 0.2415, 1.0), (0.459, 0.1681, 1.0), (-0.0001724, -0.3437, 0.9276), (0.459, -0.1662, 1.0), (0.4166, -0.2397, 1.0), (0.2203, -0.2618, 0.9276), (0.4692, 0.1504, 1.0), (0.4863, 0.08669, 1.0), (0.4938, 0.0009153, 1.0), (0.4863, -0.08486, 1.0), (-0.2858, 0.191, -1.0), (-0.2617, 0.2204, 0.9276), (0.4692, -0.1486, 1.0), (-0.2858, 0.191, 0.9276), (0.3176, -0.1315, -1.0), (0.3176, -0.1315, 0.9276), (0.2968, -0.1705, 0.9276), (-0.2961, 0.1718, 0.9276), (0.3222, -0.1164, 0.9276), (-0.1315, 0.3176, -1.0), (-0.1315, 0.3176, 0.9276), (-0.1709, 0.2966, 0.9276), (-0.117, 0.322, 0.9276)], [], [(255, 81, 4, 231, 57), (295, 297, 341, 339, 338), (324, 24, 23, 172, 187), (240, 38, 28, 36, 245, 257, 82, 5, 1, 83, 295, 338, 278, 280, 329, 288, 273, 44, 238, 242), (305, 306, 309, 308, 307), (338, 339, 340, 279, 278), (16, 10, 11, 139, 140), (11, 8, 17, 123, 139), (25, 24, 324, 306, 305), (337, 334, 335, 185, 201), (273, 275, 276, 277, 65, 44), (307, 308, 335, 334, 333), (3, 2, 0, 56, 55), (278, 279, 281, 285, 280), (17, 41, 42, 124, 123), (335, 308, 309, 186, 185), (277, 276, 109, 110), (40, 39, 42, 41, 43), (329, 332, 336, 289, 288), (23, 32, 31, 171, 172), (312, 265, 269, 156, 155), (4, 258, 259, 230, 231), (294, 289, 336, 91, 108), (82, 81, 255, 6, 5), (12, 10, 16, 18, 19), (288, 289, 294, 275, 273), (287, 65, 277, 110, 125), (257, 258, 4, 81, 82), (45, 292, 291, 47, 49), (46, 45, 49), (47, 48, 51, 50), (49, 47, 50, 52), (46, 49, 52, 53), (54, 55, 59, 58), (55, 56, 60, 59), (56, 57, 61, 60), (58, 59, 63, 62), (59, 60, 64, 63), (60, 61, 64), (62, 63, 50, 51), (63, 64, 52, 50), (64, 61, 53, 52), (321, 312, 155, 154), (280, 285, 330, 332, 329), (35, 26, 27, 218, 217), (66, 67, 69), (48, 68, 70, 51), (68, 69, 71, 70), (69, 67, 72, 71), (73, 54, 58, 76), (74, 73, 76, 77), (75, 74, 77, 78), (76, 58, 62, 79), (77, 76, 79, 80), (78, 77, 80), (79, 62, 51, 70), (80, 79, 70, 71), (78, 80, 71, 72), (13, 14, 337, 201, 202), (254, 34, 35, 217, 216), (333, 334, 337, 14, 15), (281, 279, 340, 75, 93), (84, 247, 248, 85, 87), (67, 84, 87), (85, 86, 89, 88), (87, 85, 88, 90), (67, 87, 90, 72), (91, 92, 95, 94), (92, 93, 96, 95), (93, 75, 78, 96), (94, 95, 98, 97), (95, 96, 99, 98), (96, 78, 99), (97, 98, 88, 89), (98, 99, 90, 88), (99, 78, 72, 90), (30, 29, 31, 32, 33), (38, 37, 7, 27, 26, 28), (101, 102, 104), (86, 103, 105, 89), (103, 104, 106, 105), (104, 102, 107, 106), (108, 91, 94, 111), (109, 108, 111, 112), (110, 109, 112, 113), (111, 94, 97, 114), (112, 111, 114, 115), (113, 112, 115), (114, 97, 89, 105), (115, 114, 105, 106), (113, 115, 106, 107), (42, 39, 287, 125, 124), (245, 250, 259, 258, 257), (296, 298, 54, 73), (1, 2, 3, 100, 83), (116, 262, 263, 117, 119), (102, 116, 119), (117, 118, 121, 120), (119, 117, 120, 122), (102, 119, 122, 107), (123, 124, 127, 126), (124, 125, 128, 127), (125, 110, 113, 128), (126, 127, 130, 129), (127, 128, 131, 130), (128, 113, 131), (129, 130, 120, 121), (130, 131, 122, 120), (131, 113, 107, 122), (36, 34, 254, 250, 245), (83, 100, 298, 296, 297, 295), (336, 332, 330, 92, 91), (132, 133, 135), (118, 134, 136, 121), (134, 135, 137, 136), (135, 133, 138, 137), (139, 123, 126, 142), (140, 139, 142, 143), (141, 140, 143, 144), (142, 126, 129, 145), (143, 142, 145, 146), (144, 143, 146), (145, 129, 121, 136), (146, 145, 136, 137), (144, 146, 137, 138), (21, 18, 16, 140, 141), (7, 37, 13, 202, 203), (276, 275, 294, 108, 109), (261, 265, 312, 321, 304, 303), (147, 283, 284, 148, 150), (133, 147, 150), (148, 149, 152, 151), (150, 148, 151, 153), (133, 150, 153, 138), (154, 155, 158, 157), (155, 156, 159, 158), (156, 141, 144, 159), (157, 158, 161, 160), (158, 159, 162, 161), (159, 144, 162), (160, 161, 151, 152), (161, 162, 153, 151), (162, 144, 138, 153), (298, 100, 3, 55, 54), (0, 6, 255, 57, 56), (28, 26, 35, 34, 36), (5, 6, 0, 2, 1), (163, 164, 166), (149, 165, 167, 152), (165, 166, 168, 167), (166, 164, 169, 168), (170, 154, 157, 173), (171, 170, 173, 174), (172, 171, 174, 175), (173, 157, 160, 176), (174, 173, 176, 177), (175, 174, 177), (176, 160, 152, 167), (177, 176, 167, 168), (175, 177, 168, 169), (340, 339, 341, 74, 75), (19, 18, 21, 20, 22), (299, 304, 321, 154, 170), (178, 316, 315, 179, 181), (164, 178, 181), (179, 180, 183, 182), (181, 179, 182, 184), (164, 181, 184, 169), (185, 186, 189, 188), (186, 187, 190, 189), (187, 172, 175, 190), (188, 189, 192, 191), (189, 190, 193, 192), (190, 175, 193), (191, 192, 182, 183), (192, 193, 184, 182), (193, 175, 169, 184), (43, 41, 17, 8, 9), (269, 20, 21, 141, 156), (44, 65, 287, 39, 40), (194, 195, 197), (180, 196, 198, 183), (196, 197, 199, 198), (197, 195, 200, 199), (201, 185, 188, 204), (202, 201, 204, 205), (203, 202, 205, 206), (204, 188, 191, 207), (205, 204, 207, 208), (206, 205, 208), (207, 191, 183, 198), (208, 207, 198, 199), (206, 208, 199, 200), (33, 32, 23, 24, 25), (330, 285, 281, 93, 92), (27, 7, 203, 218), (209, 325, 320, 210, 212), (195, 209, 212), (210, 211, 214, 213), (212, 210, 213, 215), (195, 212, 215, 200), (216, 217, 220, 219), (217, 218, 221, 220), (218, 203, 206, 221), (219, 220, 223, 222), (220, 221, 224, 223), (221, 206, 224), (222, 223, 213, 214), (223, 224, 215, 213), (224, 206, 200, 215), (15, 14, 13, 37, 38), (22, 20, 269, 265, 261), (309, 306, 324, 187, 186), (225, 46, 227), (211, 226, 228, 214), (226, 227, 229, 228), (227, 46, 53, 229), (230, 216, 219, 232), (231, 230, 232, 233), (57, 231, 233, 61), (232, 219, 222, 234), (233, 232, 234, 235), (61, 233, 235), (234, 222, 214, 228), (235, 234, 228, 229), (61, 235, 229, 53), (237, 239, 238, 236), (239, 243, 242, 238), (243, 241, 240, 242), (241, 237, 236, 240), (236, 238, 44, 40, 43, 9, 12, 19, 22, 261, 303, 30, 33, 25, 305, 307, 333, 15, 38, 240), (241, 243, 327, 328, 331, 322, 323, 315, 316, 317, 318, 300, 301, 302, 290, 284, 283, 282, 270, 268, 267, 266, 264, 263, 262, 260, 256, 239, 237), (239, 256, 253, 252, 251, 249, 248, 247, 246, 244, 274, 272, 271, 286, 291, 292, 293, 310, 311, 313, 314, 319, 320, 325, 326, 327, 243), (341, 297, 296, 73, 74), (31, 29, 299, 170, 171), (271, 68, 48, 286), (300, 163, 301), (268, 132, 267), (322, 196, 180, 323), (253, 101, 252), (301, 163, 166, 165, 302), (259, 250, 254, 216, 230), (303, 304, 299, 29, 30), (318, 164, 163, 300), (251, 103, 86, 249), (270, 133, 132, 268), (313, 225, 227, 226, 314), (327, 195, 194, 328), (293, 45, 46, 310), (283, 147, 282), (249, 86, 85, 248), (316, 178, 317), (331, 194, 197, 196, 322), (323, 180, 179, 315), (286, 48, 47, 291), (328, 194, 331), (260, 116, 102, 256), (310, 46, 225, 311), (274, 66, 272), (302, 165, 149, 290), (256, 102, 101, 253), (292, 45, 293), (314, 226, 211, 319), (272, 66, 69, 68, 271), (326, 209, 195, 327), (325, 209, 326), (262, 116, 260), (9, 8, 11, 10, 12), (311, 225, 313), (246, 84, 67, 244), (317, 178, 164, 318), (264, 118, 117, 263), (290, 149, 148, 284), (247, 84, 246), (244, 67, 66, 274), (252, 101, 104, 103, 251), (266, 134, 118, 264), (267, 132, 135, 134, 266), (319, 211, 210, 320), (282, 147, 133, 270)])
me_cube_011.use_remesh_preserve_volume = False
me_cube_011.use_remesh_preserve_attributes = False
me_cube_011.use_mirror_vertex_groups = False
me_cube_011.update()
me_cube_010 = bpy.data.meshes.new('Cube.010')
me_cube_010.from_pydata([(0.1167, 0.3221, 0.9276), (0.06706, 0.3371, -1.0), (0.06706, 0.3371, 0.9276), (0.05925, 0.3379, 0.9276), (0.2194, 0.2625, 0.9276), (0.1315, 0.3176, -1.0), (0.1315, 0.3176, 0.9276), (0.3437, 0.0009153, 0.9276), (-0.2858, -0.191, 0.9276), (-0.2858, -0.191, -1.0), (-0.2431, -0.2431, 0.9276), (-0.2626, -0.2193, 0.9276), (-0.2431, -0.2431, -1.0), (0.338, -0.05871, 0.9276), (0.3371, -0.06706, 0.9276), (0.3371, -0.06706, -1.0), (-0.2205, -0.2616, 0.9276), (-0.2968, -0.1704, 0.9276), (-0.191, -0.2858, 0.9276), (-0.191, -0.2858, -1.0), (-0.1315, -0.3176, 0.9276), (-0.1717, -0.2961, 0.9276), (-0.1315, -0.3176, -1.0), (0.1714, -0.2963, 0.9276), (0.191, -0.2858, 0.9276), (0.191, -0.2858, -1.0), (0.3371, 0.06706, 0.9276), (0.3378, 0.06051, 0.9276), (0.3371, 0.06706, -1.0), (0.06706, -0.3371, 0.9276), (0.06706, -0.3371, -1.0), (0.1173, -0.3219, 0.9276), (0.1315, -0.3176, 0.9276), (0.1315, -0.3176, -1.0), (0.3176, 0.1315, 0.9276), (0.3217, 0.1181, 0.9276), (0.3176, 0.1315, -1.0), (0.3438, -3.985e-08, 0.9276), (0.3438, -3.985e-08, -1.0), (-0.3371, -0.06706, 0.9276), (-0.3371, -0.06706, -1.0), (-0.3176, -0.1315, 0.9276), (-0.3222, -0.1163, 0.9276), (-0.3176, -0.1315, -1.0), (-0.3438, 2.661e-07, -1.0), (0.175, 0.4822, 0.9968), (0.2777, 0.4822, 0.989), (0.08468, 0.4822, 0.989), (-0.0001724, 0.4822, 0.989), (0.175, 0.4822, 0.989), (0.08468, 0.4822, 0.9657), (-0.0001724, 0.4822, 0.9657), (0.175, 0.4822, 0.9657), (0.2777, 0.4822, 0.9657), (-0.0001724, 0.4734, 0.9276), (0.08188, 0.4662, 0.9276), (0.1614, 0.4449, 0.9276), (0.2361, 0.4101, 0.9276), (-0.0001724, 0.4822, 0.9292), (0.08468, 0.4822, 0.9305), (0.175, 0.4822, 0.9346), (0.2777, 0.4822, 0.9424), (-0.0001724, 0.4822, 0.9424), (0.08468, 0.4822, 0.9424), (0.175, 0.4822, 0.9424), (-0.3438, 2.661e-07, 0.9276), (-0.1753, 0.4822, 0.9968), (-0.278, 0.4822, 0.989), (-0.08503, 0.4822, 0.989), (-0.1753, 0.4822, 0.989), (-0.08503, 0.4822, 0.9657), (-0.1753, 0.4822, 0.9657), (-0.278, 0.4822, 0.9657), (-0.08222, 0.4662, 0.9276), (-0.1618, 0.4449, 0.9276), (-0.2364, 0.4101, 0.9276), (-0.08503, 0.4822, 0.9305), (-0.1753, 0.4822, 0.9346), (-0.278, 0.4822, 0.9424), (-0.08503, 0.4822, 0.9424), (-0.1753, 0.4822, 0.9424), (0.191, 0.2858, 0.9276), (0.191, 0.2858, -1.0), (-3.015e-08, 0.3437, -1.0), (-0.3294, 0.3932, 0.9968), (-0.3745, 0.315, 0.989), (-0.4169, 0.2415, 0.989), (-0.3294, 0.3932, 0.989), (-0.3745, 0.315, 0.9657), (-0.4169, 0.2415, 0.9657), (-0.3294, 0.3932, 0.9657), (-0.4094, 0.2372, 0.9276), (-0.3621, 0.3046, 0.9276), (-0.3039, 0.3629, 0.9276), (-0.4169, 0.2415, 0.9292), (-0.3745, 0.315, 0.9305), (-0.3294, 0.3932, 0.9346), (-0.4169, 0.2415, 0.9424), (-0.3745, 0.315, 0.9424), (-0.3294, 0.3932, 0.9424), (-3.015e-08, 0.3437, 0.9276), (-0.5045, 0.08985, 0.9968), (-0.5559, 0.0009152, 0.989), (-0.4594, 0.1681, 0.989), (-0.5045, 0.08985, 0.989), (-0.4594, 0.1681, 0.9657), (-0.5045, 0.08985, 0.9657), (-0.5559, 0.0009152, 0.9657), (-0.4442, 0.1625, 0.9276), (-0.4655, 0.08296, 0.9276), (-0.4727, 0.0009152, 0.9276), (-0.4594, 0.1681, 0.9305), (-0.5045, 0.08985, 0.9346), (-0.5559, 0.0009152, 0.9424), (-0.4594, 0.1681, 0.9424), (-0.5045, 0.08985, 0.9424), (-0.5045, -0.08802, 0.9968), (-0.4594, -0.1662, 0.989), (-0.4169, -0.2397, 0.989), (-0.5045, -0.08802, 0.989), (-0.4594, -0.1662, 0.9657), (-0.4169, -0.2397, 0.9657), (-0.5045, -0.08802, 0.9657), (-0.4094, -0.2353, 0.9276), (-0.4442, -0.1607, 0.9276), (-0.4655, -0.08113, 0.9276), (-0.4169, -0.2397, 0.9292), (-0.4594, -0.1662, 0.9305), (-0.5045, -0.08802, 0.9346), (-0.4169, -0.2397, 0.9424), (-0.4594, -0.1662, 0.9424), (-0.5045, -0.08802, 0.9424), (-0.3294, -0.3914, 0.9968), (-0.278, -0.4803, 0.989), (-0.3745, -0.3132, 0.989), (-0.3294, -0.3914, 0.989), (-0.3745, -0.3132, 0.9657), (-0.3294, -0.3914, 0.9657), (-0.278, -0.4803, 0.9657), (-0.3621, -0.3028, 0.9276), (-0.3039, -0.361, 0.9276), (-0.2364, -0.4083, 0.9276), (-0.3745, -0.3132, 0.9305), (-0.3294, -0.3914, 0.9346), (-0.278, -0.4803, 0.9424), (-0.3745, -0.3132, 0.9424), (-0.3294, -0.3914, 0.9424), (-0.1753, -0.4803, 0.9968), (-0.08503, -0.4803, 0.989), (-0.0001724, -0.4803, 0.989), (-0.1753, -0.4803, 0.989), (-0.08503, -0.4803, 0.9657), (-0.0001724, -0.4803, 0.9657), (-0.1753, -0.4803, 0.9657), (-0.0001724, -0.4716, 0.9276), (-0.08222, -0.4644, 0.9276), (-0.1618, -0.4431, 0.9276), (-0.0001724, -0.4803, 0.9292), (-0.08503, -0.4803, 0.9305), (-0.1753, -0.4803, 0.9346), (-0.0001724, -0.4803, 0.9424), (-0.08503, -0.4803, 0.9424), (-0.1753, -0.4803, 0.9424), (0.175, -0.4803, 0.9968), (0.2777, -0.4803, 0.989), (0.08468, -0.4803, 0.989), (0.175, -0.4803, 0.989), (0.08468, -0.4803, 0.9657), (0.175, -0.4803, 0.9657), (0.2777, -0.4803, 0.9657), (0.08188, -0.4644, 0.9276), (0.1614, -0.4431, 0.9276), (0.2361, -0.4083, 0.9276), (0.08468, -0.4803, 0.9305), (0.175, -0.4803, 0.9346), (0.2777, -0.4803, 0.9424), (0.08468, -0.4803, 0.9424), (0.175, -0.4803, 0.9424), (0.329, -0.3914, 0.9968), (0.3742, -0.3132, 0.989), (0.4166, -0.2397, 0.989), (0.329, -0.3914, 0.989), (0.3742, -0.3132, 0.9657), (0.4166, -0.2397, 0.9657), (0.329, -0.3914, 0.9657), (0.409, -0.2353, 0.9276), (0.3618, -0.3028, 0.9276), (0.3035, -0.361, 0.9276), (0.4166, -0.2397, 0.9292), (0.3742, -0.3132, 0.9305), (0.329, -0.3914, 0.9346), (0.4166, -0.2397, 0.9424), (0.3742, -0.3132, 0.9424), (0.329, -0.3914, 0.9424), (0.5042, -0.08802, 0.9968), (0.5555, 0.0009153, 0.989), (0.459, -0.1662, 0.989), (0.5042, -0.08802, 0.989), (0.459, -0.1662, 0.9657), (0.5042, -0.08802, 0.9657), (0.5555, 0.0009153, 0.9657), (0.4438, -0.1607, 0.9276), (0.4651, -0.08113, 0.9276), (0.4723, 0.0009154, 0.9276), (0.459, -0.1662, 0.9305), (0.5042, -0.08802, 0.9346), (0.5555, 0.0009153, 0.9424), (0.459, -0.1662, 0.9424), (0.5042, -0.08802, 0.9424), (0.5042, 0.08985, 0.9968), (0.459, 0.1681, 0.989), (0.4166, 0.2415, 0.989), (0.5042, 0.08985, 0.989), (0.459, 0.1681, 0.9657), (0.4166, 0.2415, 0.9657), (0.5042, 0.08985, 0.9657), (0.409, 0.2372, 0.9276), (0.4438, 0.1625, 0.9276), (0.4651, 0.08296, 0.9276), (0.4166, 0.2415, 0.9292), (0.459, 0.1681, 0.9305), (0.5042, 0.08985, 0.9346), (0.4166, 0.2415, 0.9424), (0.459, 0.1681, 0.9424), (0.5042, 0.08985, 0.9424), (0.329, 0.3932, 0.9968), (0.3742, 0.315, 0.989), (0.329, 0.3932, 0.989), (0.3742, 0.315, 0.9657), (0.329, 0.3932, 0.9657), (0.3618, 0.3046, 0.9276), (0.3035, 0.3629, 0.9276), (0.3742, 0.315, 0.9305), (0.329, 0.3932, 0.9346), (0.3742, 0.315, 0.9424), (0.329, 0.3932, 0.9424), (-1.0, -1.0, -1.0), (-1.0, -1.0, 1.0), (-1.0, 1.0, -1.0), (-1.0, 1.0, 1.0), (1.0, -1.0, -1.0), (1.0, -1.0, 1.0), (1.0, 1.0, -1.0), (1.0, 1.0, 1.0), (-0.2472, 0.4287, 1.0), (0.2858, 0.191, -1.0), (-0.3177, 0.3793, 1.0), (-0.3643, 0.3327, 1.0), (-0.3745, 0.315, 1.0), (-0.4169, 0.2415, 1.0), (0.2858, 0.191, 0.9276), (-0.4594, 0.1681, 1.0), (-0.4696, 0.1504, 1.0), (-0.4866, 0.08669, 1.0), (0.296, 0.1719, 0.9276), (0.1706, 0.2967, 0.9276), (-0.4941, 0.0009152, 1.0), (0.2431, 0.2431, -1.0), (0.2431, 0.2431, 0.9276), (0.2616, 0.2205, 0.9276), (-0.4866, -0.08486, 1.0), (-0.06706, -0.3371, -1.0), (-0.4696, -0.1486, 1.0), (-0.4594, -0.1662, 1.0), (-0.4169, -0.2397, 1.0), (-0.06706, -0.3371, 0.9276), (-0.3745, -0.3132, 1.0), (-0.3643, -0.3309, 1.0), (-0.3177, -0.3775, 1.0), (-0.1176, -0.3218, 0.9276), (-0.2472, -0.4269, 1.0), (-0.08503, 0.4822, 1.0), (-0.1054, 0.4822, 1.0), (-0.3371, 0.06706, -1.0), (-0.1691, 0.4651, 1.0), (-0.3371, 0.06706, 0.9276), (-0.3378, 0.06045, 0.9276), (-0.3437, 0.0009152, 0.9276), (-0.191, 0.2858, -1.0), (-0.191, 0.2858, 0.9276), (-0.2431, 0.2431, -1.0), (-0.2196, 0.2624, 0.9276), (-0.1691, -0.4633, 1.0), (-0.1054, -0.4803, 1.0), (-0.08503, -0.4803, 1.0), (-0.2431, 0.2431, 0.9276), (-0.0001724, 0.4822, 1.0), (-0.338, -0.05865, 0.9276), (-0.3176, 0.1315, -1.0), (-0.3176, 0.1315, 0.9276), (-0.0001724, -0.4803, 1.0), (0.08468, 0.4822, 1.0), (0.1051, 0.4822, 1.0), (0.1688, 0.4651, 1.0), (-0.3217, 0.1179, 0.9276), (-0.06706, 0.3371, -1.0), (-0.05959, 0.3379, 0.9276), (-0.06706, 0.3371, 0.9276), (-0.0001724, 0.3437, 0.9276), (0.05957, -0.3379, 0.9276), (0.1688, -0.4633, 1.0), (0.1051, -0.4803, 1.0), (0.08468, -0.4803, 1.0), (-1.422e-07, -0.3438, -1.0), (-1.422e-07, -0.3438, 0.9276), (0.2431, -0.2431, -1.0), (0.2431, -0.2431, 0.9276), (0.2858, -0.191, -1.0), (0.2858, -0.191, 0.9276), (0.2624, -0.2195, 0.9276), (0.2468, 0.4287, 1.0), (0.3173, 0.3793, 1.0), (-0.05991, -0.3378, 0.9276), (0.364, 0.3327, 1.0), (0.3742, 0.315, 1.0), (0.3742, -0.3132, 1.0), (0.364, -0.3309, 1.0), (0.3173, -0.3775, 1.0), (0.2468, -0.4269, 1.0), (0.4166, 0.2415, 1.0), (0.459, 0.1681, 1.0), (-0.0001724, -0.3437, 0.9276), (0.459, -0.1662, 1.0), (0.4166, -0.2397, 1.0), (0.2203, -0.2618, 0.9276), (0.4692, 0.1504, 1.0), (0.4863, 0.08669, 1.0), (0.4938, 0.0009153, 1.0), (0.4863, -0.08486, 1.0), (-0.2858, 0.191, -1.0), (-0.2617, 0.2204, 0.9276), (0.4692, -0.1486, 1.0), (-0.2858, 0.191, 0.9276), (0.3176, -0.1315, -1.0), (0.3176, -0.1315, 0.9276), (0.2968, -0.1705, 0.9276), (-0.2961, 0.1718, 0.9276), (0.3222, -0.1164, 0.9276), (-0.1315, 0.3176, -1.0), (-0.1315, 0.3176, 0.9276), (-0.1709, 0.2966, 0.9276), (-0.117, 0.322, 0.9276)], [], [(255, 81, 4, 231, 57), (295, 297, 341, 339, 338), (324, 24, 23, 172, 187), (240, 38, 28, 36, 245, 257, 82, 5, 1, 83, 295, 338, 278, 280, 329, 288, 273, 44, 238, 242), (305, 306, 309, 308, 307), (338, 339, 340, 279, 278), (16, 10, 11, 139, 140), (11, 8, 17, 123, 139), (25, 24, 324, 306, 305), (337, 334, 335, 185, 201), (273, 275, 276, 277, 65, 44), (307, 308, 335, 334, 333), (3, 2, 0, 56, 55), (278, 279, 281, 285, 280), (17, 41, 42, 124, 123), (335, 308, 309, 186, 185), (277, 276, 109, 110), (40, 39, 42, 41, 43), (329, 332, 336, 289, 288), (23, 32, 31, 171, 172), (312, 265, 269, 156, 155), (4, 258, 259, 230, 231), (294, 289, 336, 91, 108), (82, 81, 255, 6, 5), (12, 10, 16, 18, 19), (288, 289, 294, 275, 273), (287, 65, 277, 110, 125), (257, 258, 4, 81, 82), (45, 292, 291, 47, 49), (46, 45, 49), (47, 48, 51, 50), (49, 47, 50, 52), (46, 49, 52, 53), (54, 55, 59, 58), (55, 56, 60, 59), (56, 57, 61, 60), (58, 59, 63, 62), (59, 60, 64, 63), (60, 61, 64), (62, 63, 50, 51), (63, 64, 52, 50), (64, 61, 53, 52), (321, 312, 155, 154), (280, 285, 330, 332, 329), (35, 26, 27, 218, 217), (66, 67, 69), (48, 68, 70, 51), (68, 69, 71, 70), (69, 67, 72, 71), (73, 54, 58, 76), (74, 73, 76, 77), (75, 74, 77, 78), (76, 58, 62, 79), (77, 76, 79, 80), (78, 77, 80), (79, 62, 51, 70), (80, 79, 70, 71), (78, 80, 71, 72), (13, 14, 337, 201, 202), (254, 34, 35, 217, 216), (333, 334, 337, 14, 15), (281, 279, 340, 75, 93), (84, 247, 248, 85, 87), (67, 84, 87), (85, 86, 89, 88), (87, 85, 88, 90), (67, 87, 90, 72), (91, 92, 95, 94), (92, 93, 96, 95), (93, 75, 78, 96), (94, 95, 98, 97), (95, 96, 99, 98), (96, 78, 99), (97, 98, 88, 89), (98, 99, 90, 88), (99, 78, 72, 90), (30, 29, 31, 32, 33), (38, 37, 7, 27, 26, 28), (101, 102, 104), (86, 103, 105, 89), (103, 104, 106, 105), (104, 102, 107, 106), (108, 91, 94, 111), (109, 108, 111, 112), (110, 109, 112, 113), (111, 94, 97, 114), (112, 111, 114, 115), (113, 112, 115), (114, 97, 89, 105), (115, 114, 105, 106), (113, 115, 106, 107), (42, 39, 287, 125, 124), (245, 250, 259, 258, 257), (296, 298, 54, 73), (1, 2, 3, 100, 83), (116, 262, 263, 117, 119), (102, 116, 119), (117, 118, 121, 120), (119, 117, 120, 122), (102, 119, 122, 107), (123, 124, 127, 126), (124, 125, 128, 127), (125, 110, 113, 128), (126, 127, 130, 129), (127, 128, 131, 130), (128, 113, 131), (129, 130, 120, 121), (130, 131, 122, 120), (131, 113, 107, 122), (36, 34, 254, 250, 245), (83, 100, 298, 296, 297, 295), (336, 332, 330, 92, 91), (132, 133, 135), (118, 134, 136, 121), (134, 135, 137, 136), (135, 133, 138, 137), (139, 123, 126, 142), (140, 139, 142, 143), (141, 140, 143, 144), (142, 126, 129, 145), (143, 142, 145, 146), (144, 143, 146), (145, 129, 121, 136), (146, 145, 136, 137), (144, 146, 137, 138), (21, 18, 16, 140, 141), (7, 37, 13, 202, 203), (276, 275, 294, 108, 109), (261, 265, 312, 321, 304, 303), (147, 283, 284, 148, 150), (133, 147, 150), (148, 149, 152, 151), (150, 148, 151, 153), (133, 150, 153, 138), (154, 155, 158, 157), (155, 156, 159, 158), (156, 141, 144, 159), (157, 158, 161, 160), (158, 159, 162, 161), (159, 144, 162), (160, 161, 151, 152), (161, 162, 153, 151), (162, 144, 138, 153), (298, 100, 3, 55, 54), (0, 6, 255, 57, 56), (28, 26, 35, 34, 36), (5, 6, 0, 2, 1), (163, 164, 166), (149, 165, 167, 152), (165, 166, 168, 167), (166, 164, 169, 168), (170, 154, 157, 173), (171, 170, 173, 174), (172, 171, 174, 175), (173, 157, 160, 176), (174, 173, 176, 177), (175, 174, 177), (176, 160, 152, 167), (177, 176, 167, 168), (175, 177, 168, 169), (340, 339, 341, 74, 75), (19, 18, 21, 20, 22), (299, 304, 321, 154, 170), (178, 316, 315, 179, 181), (164, 178, 181), (179, 180, 183, 182), (181, 179, 182, 184), (164, 181, 184, 169), (185, 186, 189, 188), (186, 187, 190, 189), (187, 172, 175, 190), (188, 189, 192, 191), (189, 190, 193, 192), (190, 175, 193), (191, 192, 182, 183), (192, 193, 184, 182), (193, 175, 169, 184), (43, 41, 17, 8, 9), (269, 20, 21, 141, 156), (44, 65, 287, 39, 40), (194, 195, 197), (180, 196, 198, 183), (196, 197, 199, 198), (197, 195, 200, 199), (201, 185, 188, 204), (202, 201, 204, 205), (203, 202, 205, 206), (204, 188, 191, 207), (205, 204, 207, 208), (206, 205, 208), (207, 191, 183, 198), (208, 207, 198, 199), (206, 208, 199, 200), (33, 32, 23, 24, 25), (330, 285, 281, 93, 92), (27, 7, 203, 218), (209, 325, 320, 210, 212), (195, 209, 212), (210, 211, 214, 213), (212, 210, 213, 215), (195, 212, 215, 200), (216, 217, 220, 219), (217, 218, 221, 220), (218, 203, 206, 221), (219, 220, 223, 222), (220, 221, 224, 223), (221, 206, 224), (222, 223, 213, 214), (223, 224, 215, 213), (224, 206, 200, 215), (15, 14, 13, 37, 38), (22, 20, 269, 265, 261), (309, 306, 324, 187, 186), (225, 46, 227), (211, 226, 228, 214), (226, 227, 229, 228), (227, 46, 53, 229), (230, 216, 219, 232), (231, 230, 232, 233), (57, 231, 233, 61), (232, 219, 222, 234), (233, 232, 234, 235), (61, 233, 235), (234, 222, 214, 228), (235, 234, 228, 229), (61, 235, 229, 53), (237, 239, 238, 236), (239, 243, 242, 238), (243, 241, 240, 242), (241, 237, 236, 240), (236, 238, 44, 40, 43, 9, 12, 19, 22, 261, 303, 30, 33, 25, 305, 307, 333, 15, 38, 240), (241, 243, 327, 328, 331, 322, 323, 315, 316, 317, 318, 300, 301, 302, 290, 284, 283, 282, 270, 268, 267, 266, 264, 263, 262, 260, 256, 239, 237), (239, 256, 253, 252, 251, 249, 248, 247, 246, 244, 274, 272, 271, 286, 291, 292, 293, 310, 311, 313, 314, 319, 320, 325, 326, 327, 243), (341, 297, 296, 73, 74), (31, 29, 299, 170, 171), (271, 68, 48, 286), (300, 163, 301), (268, 132, 267), (322, 196, 180, 323), (253, 101, 252), (301, 163, 166, 165, 302), (259, 250, 254, 216, 230), (303, 304, 299, 29, 30), (318, 164, 163, 300), (251, 103, 86, 249), (270, 133, 132, 268), (313, 225, 227, 226, 314), (327, 195, 194, 328), (293, 45, 46, 310), (283, 147, 282), (249, 86, 85, 248), (316, 178, 317), (331, 194, 197, 196, 322), (323, 180, 179, 315), (286, 48, 47, 291), (328, 194, 331), (260, 116, 102, 256), (310, 46, 225, 311), (274, 66, 272), (302, 165, 149, 290), (256, 102, 101, 253), (292, 45, 293), (314, 226, 211, 319), (272, 66, 69, 68, 271), (326, 209, 195, 327), (325, 209, 326), (262, 116, 260), (9, 8, 11, 10, 12), (311, 225, 313), (246, 84, 67, 244), (317, 178, 164, 318), (264, 118, 117, 263), (290, 149, 148, 284), (247, 84, 246), (244, 67, 66, 274), (252, 101, 104, 103, 251), (266, 134, 118, 264), (267, 132, 135, 134, 266), (319, 211, 210, 320), (282, 147, 133, 270)])
me_cube_010.use_remesh_preserve_volume = False
me_cube_010.use_remesh_preserve_attributes = False
me_cube_010.use_mirror_vertex_groups = False
me_cube_010.update()
me_cube_009 = bpy.data.meshes.new('Cube.009')
me_cube_009.from_pydata([(0.1167, 0.3221, 0.9276), (0.06706, 0.3371, -1.0), (0.06706, 0.3371, 0.9276), (0.05925, 0.3379, 0.9276), (0.2194, 0.2625, 0.9276), (0.1315, 0.3176, -1.0), (0.1315, 0.3176, 0.9276), (0.3437, 0.0009153, 0.9276), (-0.2858, -0.191, 0.9276), (-0.2858, -0.191, -1.0), (-0.2431, -0.2431, 0.9276), (-0.2626, -0.2193, 0.9276), (-0.2431, -0.2431, -1.0), (0.338, -0.05871, 0.9276), (0.3371, -0.06706, 0.9276), (0.3371, -0.06706, -1.0), (-0.2205, -0.2616, 0.9276), (-0.2968, -0.1704, 0.9276), (-0.191, -0.2858, 0.9276), (-0.191, -0.2858, -1.0), (-0.1315, -0.3176, 0.9276), (-0.1717, -0.2961, 0.9276), (-0.1315, -0.3176, -1.0), (0.1714, -0.2963, 0.9276), (0.191, -0.2858, 0.9276), (0.191, -0.2858, -1.0), (0.3371, 0.06706, 0.9276), (0.3378, 0.06051, 0.9276), (0.3371, 0.06706, -1.0), (0.06706, -0.3371, 0.9276), (0.06706, -0.3371, -1.0), (0.1173, -0.3219, 0.9276), (0.1315, -0.3176, 0.9276), (0.1315, -0.3176, -1.0), (0.3176, 0.1315, 0.9276), (0.3217, 0.1181, 0.9276), (0.3176, 0.1315, -1.0), (0.3438, -3.985e-08, 0.9276), (0.3438, -3.985e-08, -1.0), (-0.3371, -0.06706, 0.9276), (-0.3371, -0.06706, -1.0), (-0.3176, -0.1315, 0.9276), (-0.3222, -0.1163, 0.9276), (-0.3176, -0.1315, -1.0), (-0.3438, 2.661e-07, -1.0), (0.175, 0.4822, 0.9968), (0.2777, 0.4822, 0.989), (0.08468, 0.4822, 0.989), (-0.0001724, 0.4822, 0.989), (0.175, 0.4822, 0.989), (0.08468, 0.4822, 0.9657), (-0.0001724, 0.4822, 0.9657), (0.175, 0.4822, 0.9657), (0.2777, 0.4822, 0.9657), (-0.0001724, 0.4734, 0.9276), (0.08188, 0.4662, 0.9276), (0.1614, 0.4449, 0.9276), (0.2361, 0.4101, 0.9276), (-0.0001724, 0.4822, 0.9292), (0.08468, 0.4822, 0.9305), (0.175, 0.4822, 0.9346), (0.2777, 0.4822, 0.9424), (-0.0001724, 0.4822, 0.9424), (0.08468, 0.4822, 0.9424), (0.175, 0.4822, 0.9424), (-0.3438, 2.661e-07, 0.9276), (-0.1753, 0.4822, 0.9968), (-0.278, 0.4822, 0.989), (-0.08503, 0.4822, 0.989), (-0.1753, 0.4822, 0.989), (-0.08503, 0.4822, 0.9657), (-0.1753, 0.4822, 0.9657), (-0.278, 0.4822, 0.9657), (-0.08222, 0.4662, 0.9276), (-0.1618, 0.4449, 0.9276), (-0.2364, 0.4101, 0.9276), (-0.08503, 0.4822, 0.9305), (-0.1753, 0.4822, 0.9346), (-0.278, 0.4822, 0.9424), (-0.08503, 0.4822, 0.9424), (-0.1753, 0.4822, 0.9424), (0.191, 0.2858, 0.9276), (0.191, 0.2858, -1.0), (-3.015e-08, 0.3437, -1.0), (-0.3294, 0.3932, 0.9968), (-0.3745, 0.315, 0.989), (-0.4169, 0.2415, 0.989), (-0.3294, 0.3932, 0.989), (-0.3745, 0.315, 0.9657), (-0.4169, 0.2415, 0.9657), (-0.3294, 0.3932, 0.9657), (-0.4094, 0.2372, 0.9276), (-0.3621, 0.3046, 0.9276), (-0.3039, 0.3629, 0.9276), (-0.4169, 0.2415, 0.9292), (-0.3745, 0.315, 0.9305), (-0.3294, 0.3932, 0.9346), (-0.4169, 0.2415, 0.9424), (-0.3745, 0.315, 0.9424), (-0.3294, 0.3932, 0.9424), (-3.015e-08, 0.3437, 0.9276), (-0.5045, 0.08985, 0.9968), (-0.5559, 0.0009152, 0.989), (-0.4594, 0.1681, 0.989), (-0.5045, 0.08985, 0.989), (-0.4594, 0.1681, 0.9657), (-0.5045, 0.08985, 0.9657), (-0.5559, 0.0009152, 0.9657), (-0.4442, 0.1625, 0.9276), (-0.4655, 0.08296, 0.9276), (-0.4727, 0.0009152, 0.9276), (-0.4594, 0.1681, 0.9305), (-0.5045, 0.08985, 0.9346), (-0.5559, 0.0009152, 0.9424), (-0.4594, 0.1681, 0.9424), (-0.5045, 0.08985, 0.9424), (-0.5045, -0.08802, 0.9968), (-0.4594, -0.1662, 0.989), (-0.4169, -0.2397, 0.989), (-0.5045, -0.08802, 0.989), (-0.4594, -0.1662, 0.9657), (-0.4169, -0.2397, 0.9657), (-0.5045, -0.08802, 0.9657), (-0.4094, -0.2353, 0.9276), (-0.4442, -0.1607, 0.9276), (-0.4655, -0.08113, 0.9276), (-0.4169, -0.2397, 0.9292), (-0.4594, -0.1662, 0.9305), (-0.5045, -0.08802, 0.9346), (-0.4169, -0.2397, 0.9424), (-0.4594, -0.1662, 0.9424), (-0.5045, -0.08802, 0.9424), (-0.3294, -0.3914, 0.9968), (-0.278, -0.4803, 0.989), (-0.3745, -0.3132, 0.989), (-0.3294, -0.3914, 0.989), (-0.3745, -0.3132, 0.9657), (-0.3294, -0.3914, 0.9657), (-0.278, -0.4803, 0.9657), (-0.3621, -0.3028, 0.9276), (-0.3039, -0.361, 0.9276), (-0.2364, -0.4083, 0.9276), (-0.3745, -0.3132, 0.9305), (-0.3294, -0.3914, 0.9346), (-0.278, -0.4803, 0.9424), (-0.3745, -0.3132, 0.9424), (-0.3294, -0.3914, 0.9424), (-0.1753, -0.4803, 0.9968), (-0.08503, -0.4803, 0.989), (-0.0001724, -0.4803, 0.989), (-0.1753, -0.4803, 0.989), (-0.08503, -0.4803, 0.9657), (-0.0001724, -0.4803, 0.9657), (-0.1753, -0.4803, 0.9657), (-0.0001724, -0.4716, 0.9276), (-0.08222, -0.4644, 0.9276), (-0.1618, -0.4431, 0.9276), (-0.0001724, -0.4803, 0.9292), (-0.08503, -0.4803, 0.9305), (-0.1753, -0.4803, 0.9346), (-0.0001724, -0.4803, 0.9424), (-0.08503, -0.4803, 0.9424), (-0.1753, -0.4803, 0.9424), (0.175, -0.4803, 0.9968), (0.2777, -0.4803, 0.989), (0.08468, -0.4803, 0.989), (0.175, -0.4803, 0.989), (0.08468, -0.4803, 0.9657), (0.175, -0.4803, 0.9657), (0.2777, -0.4803, 0.9657), (0.08188, -0.4644, 0.9276), (0.1614, -0.4431, 0.9276), (0.2361, -0.4083, 0.9276), (0.08468, -0.4803, 0.9305), (0.175, -0.4803, 0.9346), (0.2777, -0.4803, 0.9424), (0.08468, -0.4803, 0.9424), (0.175, -0.4803, 0.9424), (0.329, -0.3914, 0.9968), (0.3742, -0.3132, 0.989), (0.4166, -0.2397, 0.989), (0.329, -0.3914, 0.989), (0.3742, -0.3132, 0.9657), (0.4166, -0.2397, 0.9657), (0.329, -0.3914, 0.9657), (0.409, -0.2353, 0.9276), (0.3618, -0.3028, 0.9276), (0.3035, -0.361, 0.9276), (0.4166, -0.2397, 0.9292), (0.3742, -0.3132, 0.9305), (0.329, -0.3914, 0.9346), (0.4166, -0.2397, 0.9424), (0.3742, -0.3132, 0.9424), (0.329, -0.3914, 0.9424), (0.5042, -0.08802, 0.9968), (0.5555, 0.0009153, 0.989), (0.459, -0.1662, 0.989), (0.5042, -0.08802, 0.989), (0.459, -0.1662, 0.9657), (0.5042, -0.08802, 0.9657), (0.5555, 0.0009153, 0.9657), (0.4438, -0.1607, 0.9276), (0.4651, -0.08113, 0.9276), (0.4723, 0.0009154, 0.9276), (0.459, -0.1662, 0.9305), (0.5042, -0.08802, 0.9346), (0.5555, 0.0009153, 0.9424), (0.459, -0.1662, 0.9424), (0.5042, -0.08802, 0.9424), (0.5042, 0.08985, 0.9968), (0.459, 0.1681, 0.989), (0.4166, 0.2415, 0.989), (0.5042, 0.08985, 0.989), (0.459, 0.1681, 0.9657), (0.4166, 0.2415, 0.9657), (0.5042, 0.08985, 0.9657), (0.409, 0.2372, 0.9276), (0.4438, 0.1625, 0.9276), (0.4651, 0.08296, 0.9276), (0.4166, 0.2415, 0.9292), (0.459, 0.1681, 0.9305), (0.5042, 0.08985, 0.9346), (0.4166, 0.2415, 0.9424), (0.459, 0.1681, 0.9424), (0.5042, 0.08985, 0.9424), (0.329, 0.3932, 0.9968), (0.3742, 0.315, 0.989), (0.329, 0.3932, 0.989), (0.3742, 0.315, 0.9657), (0.329, 0.3932, 0.9657), (0.3618, 0.3046, 0.9276), (0.3035, 0.3629, 0.9276), (0.3742, 0.315, 0.9305), (0.329, 0.3932, 0.9346), (0.3742, 0.315, 0.9424), (0.329, 0.3932, 0.9424), (-1.0, -1.0, -1.0), (-1.0, -1.0, 1.0), (-1.0, 1.0, -1.0), (-1.0, 1.0, 1.0), (1.0, -1.0, -1.0), (1.0, -1.0, 1.0), (1.0, 1.0, -1.0), (1.0, 1.0, 1.0), (-0.2472, 0.4287, 1.0), (0.2858, 0.191, -1.0), (-0.3177, 0.3793, 1.0), (-0.3643, 0.3327, 1.0), (-0.3745, 0.315, 1.0), (-0.4169, 0.2415, 1.0), (0.2858, 0.191, 0.9276), (-0.4594, 0.1681, 1.0), (-0.4696, 0.1504, 1.0), (-0.4866, 0.08669, 1.0), (0.296, 0.1719, 0.9276), (0.1706, 0.2967, 0.9276), (-0.4941, 0.0009152, 1.0), (0.2431, 0.2431, -1.0), (0.2431, 0.2431, 0.9276), (0.2616, 0.2205, 0.9276), (-0.4866, -0.08486, 1.0), (-0.06706, -0.3371, -1.0), (-0.4696, -0.1486, 1.0), (-0.4594, -0.1662, 1.0), (-0.4169, -0.2397, 1.0), (-0.06706, -0.3371, 0.9276), (-0.3745, -0.3132, 1.0), (-0.3643, -0.3309, 1.0), (-0.3177, -0.3775, 1.0), (-0.1176, -0.3218, 0.9276), (-0.2472, -0.4269, 1.0), (-0.08503, 0.4822, 1.0), (-0.1054, 0.4822, 1.0), (-0.3371, 0.06706, -1.0), (-0.1691, 0.4651, 1.0), (-0.3371, 0.06706, 0.9276), (-0.3378, 0.06045, 0.9276), (-0.3437, 0.0009152, 0.9276), (-0.191, 0.2858, -1.0), (-0.191, 0.2858, 0.9276), (-0.2431, 0.2431, -1.0), (-0.2196, 0.2624, 0.9276), (-0.1691, -0.4633, 1.0), (-0.1054, -0.4803, 1.0), (-0.08503, -0.4803, 1.0), (-0.2431, 0.2431, 0.9276), (-0.0001724, 0.4822, 1.0), (-0.338, -0.05865, 0.9276), (-0.3176, 0.1315, -1.0), (-0.3176, 0.1315, 0.9276), (-0.0001724, -0.4803, 1.0), (0.08468, 0.4822, 1.0), (0.1051, 0.4822, 1.0), (0.1688, 0.4651, 1.0), (-0.3217, 0.1179, 0.9276), (-0.06706, 0.3371, -1.0), (-0.05959, 0.3379, 0.9276), (-0.06706, 0.3371, 0.9276), (-0.0001724, 0.3437, 0.9276), (0.05957, -0.3379, 0.9276), (0.1688, -0.4633, 1.0), (0.1051, -0.4803, 1.0), (0.08468, -0.4803, 1.0), (-1.422e-07, -0.3438, -1.0), (-1.422e-07, -0.3438, 0.9276), (0.2431, -0.2431, -1.0), (0.2431, -0.2431, 0.9276), (0.2858, -0.191, -1.0), (0.2858, -0.191, 0.9276), (0.2624, -0.2195, 0.9276), (0.2468, 0.4287, 1.0), (0.3173, 0.3793, 1.0), (-0.05991, -0.3378, 0.9276), (0.364, 0.3327, 1.0), (0.3742, 0.315, 1.0), (0.3742, -0.3132, 1.0), (0.364, -0.3309, 1.0), (0.3173, -0.3775, 1.0), (0.2468, -0.4269, 1.0), (0.4166, 0.2415, 1.0), (0.459, 0.1681, 1.0), (-0.0001724, -0.3437, 0.9276), (0.459, -0.1662, 1.0), (0.4166, -0.2397, 1.0), (0.2203, -0.2618, 0.9276), (0.4692, 0.1504, 1.0), (0.4863, 0.08669, 1.0), (0.4938, 0.0009153, 1.0), (0.4863, -0.08486, 1.0), (-0.2858, 0.191, -1.0), (-0.2617, 0.2204, 0.9276), (0.4692, -0.1486, 1.0), (-0.2858, 0.191, 0.9276), (0.3176, -0.1315, -1.0), (0.3176, -0.1315, 0.9276), (0.2968, -0.1705, 0.9276), (-0.2961, 0.1718, 0.9276), (0.3222, -0.1164, 0.9276), (-0.1315, 0.3176, -1.0), (-0.1315, 0.3176, 0.9276), (-0.1709, 0.2966, 0.9276), (-0.117, 0.322, 0.9276)], [], [(255, 81, 4, 231, 57), (295, 297, 341, 339, 338), (324, 24, 23, 172, 187), (240, 38, 28, 36, 245, 257, 82, 5, 1, 83, 295, 338, 278, 280, 329, 288, 273, 44, 238, 242), (305, 306, 309, 308, 307), (338, 339, 340, 279, 278), (16, 10, 11, 139, 140), (11, 8, 17, 123, 139), (25, 24, 324, 306, 305), (337, 334, 335, 185, 201), (273, 275, 276, 277, 65, 44), (307, 308, 335, 334, 333), (3, 2, 0, 56, 55), (278, 279, 281, 285, 280), (17, 41, 42, 124, 123), (335, 308, 309, 186, 185), (277, 276, 109, 110), (40, 39, 42, 41, 43), (329, 332, 336, 289, 288), (23, 32, 31, 171, 172), (312, 265, 269, 156, 155), (4, 258, 259, 230, 231), (294, 289, 336, 91, 108), (82, 81, 255, 6, 5), (12, 10, 16, 18, 19), (288, 289, 294, 275, 273), (287, 65, 277, 110, 125), (257, 258, 4, 81, 82), (45, 292, 291, 47, 49), (46, 45, 49), (47, 48, 51, 50), (49, 47, 50, 52), (46, 49, 52, 53), (54, 55, 59, 58), (55, 56, 60, 59), (56, 57, 61, 60), (58, 59, 63, 62), (59, 60, 64, 63), (60, 61, 64), (62, 63, 50, 51), (63, 64, 52, 50), (64, 61, 53, 52), (321, 312, 155, 154), (280, 285, 330, 332, 329), (35, 26, 27, 218, 217), (66, 67, 69), (48, 68, 70, 51), (68, 69, 71, 70), (69, 67, 72, 71), (73, 54, 58, 76), (74, 73, 76, 77), (75, 74, 77, 78), (76, 58, 62, 79), (77, 76, 79, 80), (78, 77, 80), (79, 62, 51, 70), (80, 79, 70, 71), (78, 80, 71, 72), (13, 14, 337, 201, 202), (254, 34, 35, 217, 216), (333, 334, 337, 14, 15), (281, 279, 340, 75, 93), (84, 247, 248, 85, 87), (67, 84, 87), (85, 86, 89, 88), (87, 85, 88, 90), (67, 87, 90, 72), (91, 92, 95, 94), (92, 93, 96, 95), (93, 75, 78, 96), (94, 95, 98, 97), (95, 96, 99, 98), (96, 78, 99), (97, 98, 88, 89), (98, 99, 90, 88), (99, 78, 72, 90), (30, 29, 31, 32, 33), (38, 37, 7, 27, 26, 28), (101, 102, 104), (86, 103, 105, 89), (103, 104, 106, 105), (104, 102, 107, 106), (108, 91, 94, 111), (109, 108, 111, 112), (110, 109, 112, 113), (111, 94, 97, 114), (112, 111, 114, 115), (113, 112, 115), (114, 97, 89, 105), (115, 114, 105, 106), (113, 115, 106, 107), (42, 39, 287, 125, 124), (245, 250, 259, 258, 257), (296, 298, 54, 73), (1, 2, 3, 100, 83), (116, 262, 263, 117, 119), (102, 116, 119), (117, 118, 121, 120), (119, 117, 120, 122), (102, 119, 122, 107), (123, 124, 127, 126), (124, 125, 128, 127), (125, 110, 113, 128), (126, 127, 130, 129), (127, 128, 131, 130), (128, 113, 131), (129, 130, 120, 121), (130, 131, 122, 120), (131, 113, 107, 122), (36, 34, 254, 250, 245), (83, 100, 298, 296, 297, 295), (336, 332, 330, 92, 91), (132, 133, 135), (118, 134, 136, 121), (134, 135, 137, 136), (135, 133, 138, 137), (139, 123, 126, 142), (140, 139, 142, 143), (141, 140, 143, 144), (142, 126, 129, 145), (143, 142, 145, 146), (144, 143, 146), (145, 129, 121, 136), (146, 145, 136, 137), (144, 146, 137, 138), (21, 18, 16, 140, 141), (7, 37, 13, 202, 203), (276, 275, 294, 108, 109), (261, 265, 312, 321, 304, 303), (147, 283, 284, 148, 150), (133, 147, 150), (148, 149, 152, 151), (150, 148, 151, 153), (133, 150, 153, 138), (154, 155, 158, 157), (155, 156, 159, 158), (156, 141, 144, 159), (157, 158, 161, 160), (158, 159, 162, 161), (159, 144, 162), (160, 161, 151, 152), (161, 162, 153, 151), (162, 144, 138, 153), (298, 100, 3, 55, 54), (0, 6, 255, 57, 56), (28, 26, 35, 34, 36), (5, 6, 0, 2, 1), (163, 164, 166), (149, 165, 167, 152), (165, 166, 168, 167), (166, 164, 169, 168), (170, 154, 157, 173), (171, 170, 173, 174), (172, 171, 174, 175), (173, 157, 160, 176), (174, 173, 176, 177), (175, 174, 177), (176, 160, 152, 167), (177, 176, 167, 168), (175, 177, 168, 169), (340, 339, 341, 74, 75), (19, 18, 21, 20, 22), (299, 304, 321, 154, 170), (178, 316, 315, 179, 181), (164, 178, 181), (179, 180, 183, 182), (181, 179, 182, 184), (164, 181, 184, 169), (185, 186, 189, 188), (186, 187, 190, 189), (187, 172, 175, 190), (188, 189, 192, 191), (189, 190, 193, 192), (190, 175, 193), (191, 192, 182, 183), (192, 193, 184, 182), (193, 175, 169, 184), (43, 41, 17, 8, 9), (269, 20, 21, 141, 156), (44, 65, 287, 39, 40), (194, 195, 197), (180, 196, 198, 183), (196, 197, 199, 198), (197, 195, 200, 199), (201, 185, 188, 204), (202, 201, 204, 205), (203, 202, 205, 206), (204, 188, 191, 207), (205, 204, 207, 208), (206, 205, 208), (207, 191, 183, 198), (208, 207, 198, 199), (206, 208, 199, 200), (33, 32, 23, 24, 25), (330, 285, 281, 93, 92), (27, 7, 203, 218), (209, 325, 320, 210, 212), (195, 209, 212), (210, 211, 214, 213), (212, 210, 213, 215), (195, 212, 215, 200), (216, 217, 220, 219), (217, 218, 221, 220), (218, 203, 206, 221), (219, 220, 223, 222), (220, 221, 224, 223), (221, 206, 224), (222, 223, 213, 214), (223, 224, 215, 213), (224, 206, 200, 215), (15, 14, 13, 37, 38), (22, 20, 269, 265, 261), (309, 306, 324, 187, 186), (225, 46, 227), (211, 226, 228, 214), (226, 227, 229, 228), (227, 46, 53, 229), (230, 216, 219, 232), (231, 230, 232, 233), (57, 231, 233, 61), (232, 219, 222, 234), (233, 232, 234, 235), (61, 233, 235), (234, 222, 214, 228), (235, 234, 228, 229), (61, 235, 229, 53), (237, 239, 238, 236), (239, 243, 242, 238), (243, 241, 240, 242), (241, 237, 236, 240), (236, 238, 44, 40, 43, 9, 12, 19, 22, 261, 303, 30, 33, 25, 305, 307, 333, 15, 38, 240), (241, 243, 327, 328, 331, 322, 323, 315, 316, 317, 318, 300, 301, 302, 290, 284, 283, 282, 270, 268, 267, 266, 264, 263, 262, 260, 256, 239, 237), (239, 256, 253, 252, 251, 249, 248, 247, 246, 244, 274, 272, 271, 286, 291, 292, 293, 310, 311, 313, 314, 319, 320, 325, 326, 327, 243), (341, 297, 296, 73, 74), (31, 29, 299, 170, 171), (271, 68, 48, 286), (300, 163, 301), (268, 132, 267), (322, 196, 180, 323), (253, 101, 252), (301, 163, 166, 165, 302), (259, 250, 254, 216, 230), (303, 304, 299, 29, 30), (318, 164, 163, 300), (251, 103, 86, 249), (270, 133, 132, 268), (313, 225, 227, 226, 314), (327, 195, 194, 328), (293, 45, 46, 310), (283, 147, 282), (249, 86, 85, 248), (316, 178, 317), (331, 194, 197, 196, 322), (323, 180, 179, 315), (286, 48, 47, 291), (328, 194, 331), (260, 116, 102, 256), (310, 46, 225, 311), (274, 66, 272), (302, 165, 149, 290), (256, 102, 101, 253), (292, 45, 293), (314, 226, 211, 319), (272, 66, 69, 68, 271), (326, 209, 195, 327), (325, 209, 326), (262, 116, 260), (9, 8, 11, 10, 12), (311, 225, 313), (246, 84, 67, 244), (317, 178, 164, 318), (264, 118, 117, 263), (290, 149, 148, 284), (247, 84, 246), (244, 67, 66, 274), (252, 101, 104, 103, 251), (266, 134, 118, 264), (267, 132, 135, 134, 266), (319, 211, 210, 320), (282, 147, 133, 270)])
me_cube_009.use_remesh_preserve_volume = False
me_cube_009.use_remesh_preserve_attributes = False
me_cube_009.use_mirror_vertex_groups = False
me_cube_009.update()
me_cube_002 = bpy.data.meshes.new('Cube.002')
me_cube_002.from_pydata([(0.9603, -0.4, 0.402), (0.9723, -0.4, 0.506), (0.9603, 0.4, 0.402), (0.9723, 0.4, 0.506), (0.987, -0.4, 0.4634), (0.987, -0.4, 0.3249), (0.987, 0.4, 0.4634), (0.987, 0.4, 0.3249), (-1.0, -1.0, -1.0), (-1.0, -1.0, 1.0), (-1.0, 1.0, -1.0), (-1.0, 1.0, 1.0), (1.0, -1.0, -1.0), (1.0, -1.0, 1.0), (1.0, 1.0, -1.0), (1.0, 1.0, 1.0), (-0.96, -0.95, -0.8), (0.992, 0.065, -0.14), (-0.96, 0.95, -0.8), (0.992, 0.065, 0.14), (0.96, -0.95, -0.8), (0.992, -0.065, -0.14), (0.96, 0.95, -0.8), (0.992, -0.065, 0.14), (0.984, -0.4, -0.4), (0.984, -0.4, 0.4), (0.96, -0.95, 1.0), (-0.96, -0.95, 1.0), (-0.96, 0.95, 1.0), (-0.96, -0.76, 1.0), (0.984, 0.4, -0.4), (0.96, 0.95, 1.0), (0.984, 0.4, 0.4), (0.96, 0.4, -0.4), (0.96, 0.4, 0.4), (0.96, -0.4, -0.4), (0.96, -0.4, 0.4), (1.0, 0.065, -0.14), (1.0, 0.065, 0.065), (1.0, 0.065, 0.14), (1.0, -0.065, -0.14), (1.0, -0.065, 0.14), (1.0, -0.065, -0.065), (1.0, 0.2962, 0.07654), (0.984, -0.04, -0.06), (0.992, -0.04, -0.06), (0.984, 0.04, -0.06), (0.992, 0.04, -0.06), (0.984, 0.04, 0.06), (0.984, 0.04, 0.01499), (0.992, 0.04, 0.06), (1.0, -0.285, 5.423e-08), (0.984, -0.04, 0.06), (0.992, -0.04, 0.06), (0.984, 0.2962, 0.07654), (1.0, 0.299, 0.03902), (0.984, 0.299, 0.03902), (0.984, -0.285, 5.415e-08), (1.0, 0.3, 2.642e-08), (0.984, 0.3, 2.567e-08), (1.0, -0.2177, 0.05358), (1.0, 0.2222, 0.1663), (0.984, 0.2222, 0.1663), (0.984, -0.2177, 0.05358), (1.0, 0.2691, 0.1848), (0.984, 0.2691, 0.1848), (0.984, 0.2402, -0.1962), (1.0, -0.2791, 0.07778), (1.0, 0.2402, -0.1962), (0.984, -0.2791, 0.07778), (0.984, 0.2309, -0.1848), (1.0, 0.2309, -0.1848), (1.0, -0.2823, 0.05358), (0.984, -0.2823, 0.05358), (0.984, 0.25, -0.2), (1.0, 0.25, -0.2), (0.984, 0.2222, -0.1663), (1.0, 0.2222, -0.1663), (1.0, -0.215, 9.524e-09), (0.984, -0.215, 9.45e-09), (1.0, -0.2694, 0.1164), (1.0, 0.2038, -0.07654), (0.984, 0.2038, -0.07654), (0.984, -0.2694, 0.1164), (1.0, 0.201, -0.03902), (0.984, 0.201, -0.03902), (1.0, -0.2747, 0.099), (0.984, 0.2084, -0.1111), (1.0, 0.2084, -0.1111), (1.0, 0.2402, 0.1962), (0.984, 0.2402, 0.1962), (0.984, -0.2747, 0.099), (1.0, -0.2157, 0.02731), (0.984, -0.2157, 0.02731), (1.0, 0.2084, 0.1111), (1.0, -0.2209, 0.07778), (0.984, 0.2084, 0.1111), (1.0, 0.2038, 0.07654), (0.984, 0.2038, 0.07654), (1.0, 0.25, 0.2), (0.984, 0.25, 0.2), (1.0, 0.2309, 0.1848), (0.984, -0.2209, 0.07778), (0.984, 0.2309, 0.1848), (1.0, 0.2962, -0.07654), (0.984, 0.2962, -0.07654), (1.0, 0.299, -0.03902), (0.984, 0.299, -0.03902), (1.0, 0.2916, -0.1111), (1.0, -0.2568, 0.1373), (0.984, 0.2916, -0.1111), (0.984, -0.2568, 0.1373), (1.0, -0.2634, 0.1293), (0.984, -0.2634, 0.1293), (1.0, 0.2, 9.086e-08), (0.984, 0.2, 9.048e-08), (1.0, -0.2366, 0.1293), (0.984, -0.2366, 0.1293), (1.0, 0.2916, 0.1111), (0.984, 0.2916, 0.1111), (1.0, 0.2778, 0.1663), (0.984, 0.2778, 0.1663), (1.0, -0.25, 0.14), (1.0, 0.2854, 0.1414), (0.984, 0.2854, 0.1414), (0.984, -0.25, 0.14), (1.0, -0.2253, 0.09899), (0.984, 0.2598, -0.1962), (1.0, 0.2598, -0.1962), (1.0, 0.2854, -0.1414), (0.984, 0.2854, -0.1414), (0.984, 0.2146, -0.1414), (1.0, 0.2146, -0.1414), (0.984, 0.2691, -0.1848), (0.984, -0.2253, 0.09899), (1.0, 0.2691, -0.1848), (1.0, -0.2306, 0.1164), (0.984, -0.2306, 0.1164), (1.0, 0.2146, 0.1414), (0.984, 0.2146, 0.1414), (1.0, 0.2598, 0.1962), (0.984, 0.2598, 0.1962), (1.0, 0.2778, -0.1663), (0.984, 0.2778, -0.1663), (1.0, -0.2843, -0.02731), (1.0, 0.201, 0.03902), (0.984, 0.201, 0.03902), (0.984, -0.2843, -0.02731), (1.0, -0.2157, -0.02731), (0.984, -0.2157, -0.02731), (1.0, -0.2432, 0.1373), (0.984, -0.2432, 0.1373), (1.0, -0.2843, 0.02731), (0.984, -0.2843, 0.02731), (1.0, -0.2366, -0.1293), (0.984, -0.2366, -0.1293), (1.0, -0.2253, -0.09899), (0.984, -0.2253, -0.09899), (1.0, -0.2177, -0.05358), (0.984, -0.2177, -0.05358), (1.0, -0.2209, -0.07778), (0.984, -0.2209, -0.07778), (1.0, -0.2306, -0.1164), (0.984, -0.2306, -0.1164), (1.0, -0.2432, -0.1373), (0.984, -0.2432, -0.1373), (1.0, -0.2694, -0.1164), (0.984, -0.2694, -0.1164), (1.0, -0.2634, -0.1293), (0.984, -0.2634, -0.1293), (1.0, -0.2568, -0.1373), (0.984, -0.2568, -0.1373), (1.0, -0.25, -0.14), (0.984, -0.25, -0.14), (1.0, -0.2747, -0.09899), (0.984, -0.2747, -0.09899), (1.0, -0.2791, -0.07778), (0.984, -0.2791, -0.07778), (1.0, -0.2823, -0.05358), (0.984, -0.2823, -0.05358), (-1.0, 0.05, 0.6), (-0.96, 0.05, 0.6), (-1.0, 0.04904, 0.639), (-0.96, 0.04904, 0.639), (-1.0, 0.04619, 0.6765), (-0.96, 0.04619, 0.6765), (-1.0, -0.04619, 0.5235), (-0.96, -0.04619, 0.5235), (-1.0, 3.757e-08, 0.8), (-0.96, 3.757e-08, 0.8), (-1.0, -0.03536, 0.7414), (-0.96, -0.03536, 0.7414), (-1.0, 0.03536, 0.4586), (-0.96, 0.03536, 0.4586), (-1.0, -0.03536, 0.4586), (-0.96, -0.03536, 0.4586), (-1.0, -0.009754, 0.7962), (-0.96, -0.009754, 0.7962), (-1.0, -0.01913, 0.7848), (-0.96, -0.01913, 0.7848), (-1.0, 0.009755, 0.7962), (-0.96, 0.009755, 0.7962), (-1.0, -0.02778, 0.7663), (-0.96, -0.02778, 0.7663), (-1.0, -0.04157, 0.7111), (-0.96, -0.04157, 0.7111), (-1.0, -0.04619, 0.6765), (-0.96, -0.04619, 0.6765), (-1.0, -0.01913, 0.4152), (-0.96, -0.01913, 0.4152), (-1.0, 0.02778, 0.4337), (-0.96, 0.02778, 0.4337), (-1.0, -0.04904, 0.639), (-0.96, -0.04904, 0.639), (-1.0, 0.04157, 0.4889), (-0.96, 0.04157, 0.4889), (-1.0, -6.935e-09, 0.4), (-0.96, -6.935e-09, 0.4), (-1.0, 0.04157, 0.7111), (-0.96, 0.04157, 0.7111), (-1.0, 0.04904, 0.561), (-0.96, 0.04904, 0.561), (-1.0, -0.02778, 0.4337), (-0.96, -0.02778, 0.4337), (-1.0, 0.01913, 0.4152), (-0.96, 0.01913, 0.4152), (-1.0, -0.04157, 0.4889), (-0.96, -0.04157, 0.4889), (-1.0, 0.03536, 0.7414), (-0.96, 0.03536, 0.7414), (-1.0, 0.02778, 0.7663), (-0.96, 0.02778, 0.7663), (-1.0, 0.01913, 0.7848), (-0.96, 0.01913, 0.7848), (-1.0, -0.04904, 0.561), (-0.96, -0.04904, 0.561), (-1.0, 0.04619, 0.5235), (-0.96, 0.04619, 0.5235), (-1.0, -0.05, 0.6), (-0.96, -0.05, 0.6), (-1.0, 0.009755, 0.4038), (-0.96, 0.009755, 0.4038), (-1.0, -0.009755, 0.4038), (-0.96, -0.009755, 0.4038)], [], [(1, 3, 2, 0), (3, 6, 7, 2), (0, 2, 7, 5), (7, 6, 4, 5), (5, 4, 1, 0), (4, 6, 3, 1), (9, 11, 180, 182, 184, 218, 228, 230, 232, 200, 188, 196, 198, 202, 190, 204, 206, 212, 238), (11, 15, 14, 10), (15, 13, 51, 152, 72, 67, 86, 80, 112, 109, 122, 150, 116, 136, 126, 95, 60, 92, 78, 42, 41, 39, 38), (13, 9, 8, 12), (8, 10, 14, 12), (13, 15, 31, 26, 27, 29, 9), (25, 36, 34, 32), (25, 24, 35, 36), (32, 49, 48, 52, 25), (16, 20, 22, 18), (21, 40, 37, 17), (28, 18, 22, 31), (26, 20, 16, 27), (31, 34, 36, 26), (27, 16, 18, 28, 181, 221, 237, 215, 193, 211, 225, 241, 217, 243, 209, 223, 195, 227, 187, 235, 239), (9, 29, 28, 31, 15, 11), (33, 30, 32, 34), (35, 24, 30, 33), (19, 17, 37, 38, 39), (26, 36, 35, 33, 34, 31, 22, 20), (23, 21, 17, 47, 45, 53), (12, 14, 15, 58, 106, 104, 108, 129, 142, 135, 128, 75, 68, 71, 77, 132, 88, 81, 84, 114, 38, 37, 40, 42), (41, 23, 19, 39), (40, 21, 23, 41, 42), (155, 154, 162, 163), (121, 120, 64, 65), (70, 71, 68, 66), (125, 122, 109, 111), (53, 52, 48, 50), (45, 44, 52, 53), (44, 79, 93, 63, 102, 134, 137, 117, 151, 125, 111, 113, 83, 91, 69, 73, 153, 57, 25, 52), (44, 45, 47, 46), (110, 108, 104, 105), (46, 47, 50, 48, 49), (17, 19, 23, 53, 50, 47), (82, 81, 88, 87), (25, 57, 147, 179, 177, 175, 167, 169, 171, 173, 165, 155, 163, 157, 161, 159, 149, 79, 44, 46, 49, 115, 85, 82, 87, 131, 76, 70, 66, 74, 127, 133, 143, 130, 110, 105, 107, 59, 32, 30, 24), (90, 89, 101, 103), (56, 55, 43, 54), (149, 148, 78, 79), (163, 162, 156, 157), (76, 77, 71, 70), (54, 43, 118, 119), (79, 78, 92, 93), (105, 104, 106, 107), (115, 114, 84, 85), (147, 144, 178, 179), (146, 145, 114, 115), (59, 58, 55, 56), (157, 156, 160, 161), (161, 160, 158, 159), (74, 75, 128, 127), (65, 64, 140, 141), (177, 176, 174, 175), (85, 84, 81, 82), (124, 123, 120, 121), (137, 136, 116, 117), (103, 101, 61, 62), (100, 99, 89, 90), (102, 95, 126, 134), (153, 152, 51, 57), (131, 132, 77, 76), (141, 140, 99, 100), (159, 158, 148, 149), (96, 94, 97, 98), (107, 106, 58, 59), (111, 109, 112, 113), (38, 114, 145, 97, 94, 138, 61, 101, 89, 99, 140, 64, 120, 123, 118, 43, 55, 58, 15), (130, 129, 108, 110), (171, 170, 172, 173), (173, 172, 164, 165), (139, 138, 94, 96), (32, 59, 56, 54, 119, 124, 121, 65, 141, 100, 90, 103, 62, 139, 96, 98, 146, 115, 49), (169, 168, 170, 171), (66, 68, 75, 74), (143, 142, 129, 130), (57, 51, 144, 147), (133, 135, 142, 143), (98, 97, 145, 146), (167, 166, 168, 169), (179, 178, 176, 177), (119, 118, 123, 124), (83, 80, 86, 91), (62, 61, 138, 139), (87, 88, 132, 131), (69, 67, 72, 73), (127, 128, 135, 133), (117, 116, 150, 151), (113, 112, 80, 83), (151, 150, 122, 125), (63, 60, 95, 102), (134, 126, 136, 137), (175, 174, 166, 167), (165, 164, 154, 155), (42, 78, 148, 158, 160, 156, 162, 154, 164, 172, 170, 168, 166, 174, 176, 178, 144, 51, 13, 12), (93, 92, 60, 63), (73, 72, 152, 153), (91, 86, 67, 69), (208, 209, 243, 242), (184, 185, 219, 218), (218, 219, 229, 228), (210, 211, 193, 192), (226, 227, 195, 194), (238, 239, 235, 234), (234, 235, 187, 186), (212, 213, 239, 238), (216, 217, 241, 240), (240, 241, 225, 224), (230, 231, 233, 232), (186, 187, 227, 226), (204, 205, 207, 206), (198, 199, 203, 202), (242, 243, 217, 216), (180, 181, 183, 182), (196, 197, 199, 198), (192, 193, 215, 214), (232, 233, 201, 200), (228, 229, 231, 230), (200, 201, 189, 188), (182, 183, 185, 184), (190, 191, 205, 204), (11, 10, 8, 9, 238, 234, 186, 226, 194, 222, 208, 242, 216, 240, 224, 210, 192, 214, 236, 220, 180), (220, 221, 181, 180), (224, 225, 211, 210), (194, 195, 223, 222), (236, 237, 221, 220), (202, 203, 191, 190), (188, 189, 197, 196), (206, 207, 213, 212), (222, 223, 209, 208), (214, 215, 237, 236), (28, 29, 27, 239, 213, 207, 205, 191, 203, 199, 197, 189, 201, 233, 231, 229, 219, 185, 183, 181)])
me_cube_002.use_remesh_preserve_volume = False
me_cube_002.use_remesh_preserve_attributes = False
me_cube_002.use_mirror_vertex_groups = False
me_cube_002.update()

# ---- objects
ob_cube_003 = bpy.data.objects.new('Cube.003', me_cube_012)
ob_cube_002 = bpy.data.objects.new('Cube.002', me_cube_011)
ob_cube_001 = bpy.data.objects.new('Cube.001', me_cube_010)
ob_cube = bpy.data.objects.new('Cube', me_cube_009)
ob_body = bpy.data.objects.new('Body', me_cube_002)

# ---- transforms, parenting, visibility, modifiers, constraints
ob_cube_003.location = (-112.0, 87.0, 2.5)
ob_cube_003.scale = (8.0, 8.0, 22.5)
ob_cube_003.lineart.crease_threshold = 0.0
ob_cube_002.location = (-112.0, -87.0, 2.5)
ob_cube_002.scale = (8.0, 8.0, 22.5)
ob_cube_002.lineart.crease_threshold = 0.0
ob_cube_001.location = (112.0, -87.0, 2.5)
ob_cube_001.scale = (8.0, 8.0, 22.5)
ob_cube_001.lineart.crease_threshold = 0.0
ob_cube.location = (112.0, 87.0, 2.5)
ob_cube.scale = (8.0, 8.0, 22.5)
ob_cube.lineart.crease_threshold = 0.0
ob_body.location = (0.0, 0.0, 0.0)
ob_body.scale = (125.0, 100.0, 25.0)
ob_body.lineart.crease_threshold = 0.0

# ---- collection membership
col_collection_1.objects.link(ob_cube_003)
col_collection_1.objects.link(ob_cube_002)
col_collection_1.objects.link(ob_cube_001)
col_collection_1.objects.link(ob_cube)
col_collection_1.objects.link(ob_body)

# ---- scene / render settings (as saved in the file)
scene.frame_start = 1; scene.frame_end = 250; scene.frame_set(1)
scene.render.engine = 'BLENDER_EEVEE_NEXT'
scene.render.resolution_percentage = 50
scene.render.dither_intensity = 0.0
scene.cycles.use_denoising = False
scene.cycles.samples = 128
scene.cycles.sampling_pattern = 'TABULATED_SOBOL'
scene.cycles.light_sampling_threshold = 0.0
scene.cycles.use_adaptive_sampling = False
scene.cycles.use_light_tree = False
scene.cycles.blur_glossy = 0.0
scene.cycles.sample_clamp_indirect = 0.0
scene.view_settings.view_transform = 'Standard'
bpy.context.view_layer.update()

# ---- added for rendering (the .blend has no active camera and no usable light): camera, sun
cam_auto = bpy.data.cameras.new('AutoCamera')
cam_auto.lens = 50.0
cam_auto.sensor_width = 36.0
cam_auto.clip_end = 5261.59
ob_auto_camera = bpy.data.objects.new('AutoCamera', cam_auto)
scene.collection.objects.link(ob_auto_camera)
ob_auto_camera.location = (299.807, -359.768, 239.846)
ob_auto_camera.rotation_euler = (1.09748, -7.21219e-08, 0.694738)
scene.camera = ob_auto_camera
light_auto_sun = bpy.data.lights.new('AutoSun', 'SUN')
light_auto_sun.energy = 3.0
light_auto_sun.angle = 0.0523599
ob_auto_sun = bpy.data.objects.new('AutoSun', light_auto_sun)
scene.collection.objects.link(ob_auto_sun)
ob_auto_sun.rotation_euler = (0.872665, 0.174533, 0.523599)
bpy.context.view_layer.update()
